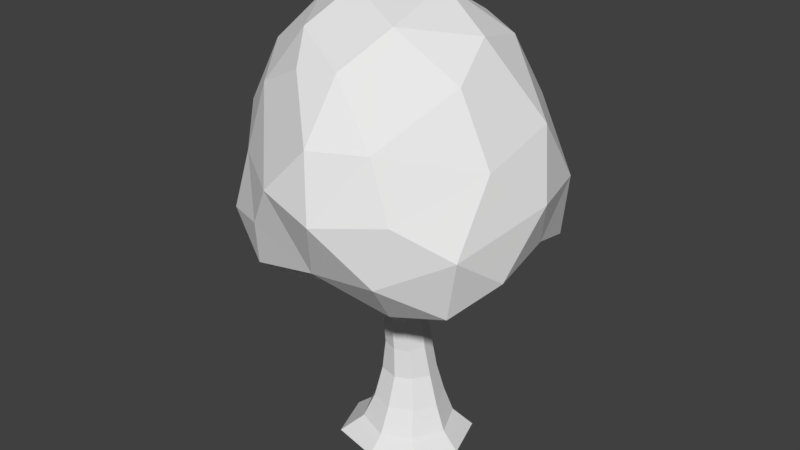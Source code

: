 # Source: Tree9.blend  (saved by Blender 2.78.0; exported with 4.5.12 LTS)
import bpy
from mathutils import Matrix  # noqa: F401  (used for matrix-valued properties, if any)

bpy.ops.wm.read_factory_settings(use_empty=True)
scene = bpy.context.scene
scene.name = 'Scene'

# ---- collections
col_collection_1 = bpy.data.collections.new('Collection 1'); scene.collection.children.link(col_collection_1)

# ---- world
world_world = bpy.data.worlds.new('World'); scene.world = world_world
world_world.color = (0.05088, 0.05088, 0.05088)
world_world.use_sun_shadow = False
world_world.sun_shadow_jitter_overblur = 0.0
world_world.cycles.sampling_method = 'MANUAL'

# ---- meshes
me_plane_plane_001 = bpy.data.meshes.new('Plane_Plane.001')
me_plane_plane_001.from_pydata([(-0.03917, 0.05984, -0.002879), (0.001383, 0.05984, 1.35), (-1.151, 0.05984, 1.093), (-1.549, 0.05984, -0.0002183), (1.472, 0.05984, -0.01887), (1.098, 0.05984, 1.087), (-0.006551, 0.05984, -1.365), (1.115, 0.05984, -1.115), (-1.179, 0.05984, -1.121), (-1.145, 0.3984, -0.03036), (-0.7485, 0.4726, 0.7101), (-0.5544, 1.054, 0.525), (-0.8232, 1.035, -0.06704), (-0.005973, 0.4118, 0.9531), (0.723, 0.471, 0.6843), (0.5342, 1.055, 0.4399), (-0.02398, 1.012, 0.6586), (1.062, 0.4403, -0.05479), (0.7627, 0.5142, -0.7894), (0.5938, 1.113, -0.6495), (0.8145, 1.001, -0.09385), (0.01537, 0.4301, -1.074), (-0.8397, 0.5191, -0.8383), (-0.6179, 1.146, -0.723), (0.04424, 1.111, -0.8879), (-0.6106, 1.716, -0.1287), (-0.4779, 1.757, 0.3294), (-0.4507, 2.45, 0.2441), (-0.543, 2.463, -0.1192), (-0.02392, 1.741, 0.4314), (0.3634, 1.753, 0.2612), (0.282, 2.47, 0.2561), (-0.08587, 2.455, 0.3773), (0.5811, 1.744, -0.1224), (0.4635, 1.8, -0.5161), (0.3686, 2.487, -0.4443), (0.4401, 2.513, -0.08125), (0.053, 1.768, -0.7698), (-0.4531, 1.789, -0.6228), (-0.3732, 2.468, -0.5488), (0.0207, 2.492, -0.6474), (0.01241, 3.175, -0.4843), (-0.3867, 3.17, -0.4716), (-0.4842, 3.783, -0.5019), (-0.005309, 3.955, -0.479), (-0.5495, 3.209, -0.08968), (-0.6686, 3.909, -0.105), (-0.5162, 3.199, 0.2437), (-0.1584, 3.225, 0.3701), (-0.167, 3.934, 0.4833), (-0.6034, 3.746, 0.2974), (0.2104, 3.184, 0.2803), (0.3831, 3.213, -0.01977), (0.3254, 3.921, 0.06345), (0.1853, 3.798, 0.4315), (-0.4236, 4.353, 0.6482), (-0.7823, 4.207, 0.5655), (0.5357, 4.407, 0.3379), (0.4613, 4.3, 0.6705), (-0.08814, 4.342, -0.02095), (0.2654, 4.649, -0.2394), (0.3327, 4.424, -0.6049), (-0.8184, 4.409, -0.4317), (-0.7017, 4.276, -0.7267), (0.3216, 3.183, -0.3229), (0.3567, 3.808, -0.3268), (-1.163, 4.85, -0.8365), (-1.083, 4.792, -1.096), (0.2204, 4.433, 0.7136), (0.2651, 4.673, 0.3082), (1.181, 4.843, 0.7852), (1.142, 4.778, 1.061), (0.6118, 4.283, -0.5222), (0.5627, 4.367, -0.1996), (-0.3854, 4.576, 0.2922), (-0.8467, 4.34, 0.266), (-1.153, 4.754, 0.9003), (-0.8313, 4.882, 0.8674), (-0.3625, 4.442, -0.7309), (-0.4174, 4.63, -0.4233), (0.9839, 4.769, -0.9157), (1.009, 4.789, -0.6721), (0.9329, 4.991, 0.7899), (-0.8742, 5.004, -0.8703), (-0.85, 4.948, -1.134), (-1.043, 4.687, 1.132), (-0.7766, 4.764, 1.143), (0.9319, 4.836, 1.118), (0.7416, 4.878, -0.9733), (0.7453, 4.984, -0.673), (1.363, 5.147, -2.721), (1.647, 4.697, -1.249), (0.04905, 4.766, -2.235), (0.2642, 4.879, 1.431), (1.519, 4.562, 1.281), (1.478, 4.877, 2.365), (1.962, 7.22, 2.939), (0.5951, 7.079, 3.691), (1.674, 5.86, 3.081), (0.4069, 9.927, -2.094), (0.6089, 10.85, -0.3568), (1.64, 9.823, -1.356), (1.39, 8.446, 2.784), (0.2972, 8.464, 3.378), (-0.5858, 5.82, -3.23), (-0.4165, 8.579, -3.058), (-0.5477, 7.232, -3.594), (-1.563, 7.14, -2.981), (-0.6272, 9.912, -2.291), (-0.8977, 10.71, -1.001), (-0.9812, 4.698, 0.2037), (0.0517, 5.093, 0.09539), (0.08783, 5.68, 3.101), (-1.497, 5.345, 3.019), (-1.038, 4.659, 2.049), (-1.789, 9.16, -2.117), (-2.335, 4.953, 0.07055), (-1.816, 4.426, -0.6791), (-0.674, 7.421, 3.539), (-1.89, 8.989, 2.23), (-2.205, 7.5, 2.497), (-2.356, 9.864, -0.9418), (-2.03, 10.34, 0.3795), (-2.197, 5.792, -2.816), (-2.177, 4.963, 2.422), (-2.908, 6.719, -1.954), (-3.734, 6.746, -0.6136), (-3.272, 8.112, -1.399), (-3.138, 5.665, -0.7509), (-2.515, 6.175, 2.66), (-1.368, 4.276, -1.577), (-2.603, 4.961, -1.704), (-3.233, 6.606, 1.538), (-3.315, 7.995, 1.252), (-2.502, 9.532, 1.204), (-3.534, 8.488, -0.05513), (-3.84, 7.065, 0.5312), (-3.238, 5.826, 0.591), (-2.814, 5.257, 1.615), (-1.277, 6.434, 3.287), (-1.497, 4.823, -2.65), (-1.962, 4.582, 1.181), (-0.8754, 4.385, -0.7106), (-0.6688, 10.88, 0.8264), (0.07107, 4.66, -0.9756), (0.7572, 10.42, 1.365), (0.6219, 7.445, -3.59), (1.151, 4.849, 0.06998), (0.4108, 6.326, -3.556), (2.945, 6.947, -1.732), (1.5, 8.146, -2.736), (2.936, 8.423, -0.6888), (2.06, 6.226, -2.965), (2.676, 5.42, -1.933), (3.477, 7.076, -0.003142), (2.959, 8.014, 1.204), (3.001, 6.542, 2.227), (2.283, 4.767, 0.8153), (3.268, 5.72, 1.074), (2.674, 5.131, 2.069), (3.072, 5.933, -0.5179), (2.377, 5.12, -0.04613), (1.869, 10.13, 0.001698), (2.123, 9.46, 1.063), (0.2996, 9.715, 2.449), (-1.084, 10.2, 1.851), (-0.6534, 9.602, 2.537), (1.447, 5.296, 1.072), (1.673, 5.21, 1.037), (-1.188, 5.357, -1.339), (-1.22, 5.371, -1.136), (-1.008, 5.185, 1.571), (-1.238, 5.117, 1.562), (1.444, 5.167, 1.352), (1.642, 5.139, 1.288), (1.026, 5.345, -0.9276), (1.249, 5.217, -0.9176), (1.201, 5.217, -1.119), (0.9932, 5.299, -1.169), (-1.374, 5.208, -1.287), (-1.436, 5.227, -1.082), (-1.084, 5.252, 1.355), (-1.327, 5.15, 1.373)], [], [(0, 1, 2, 3), (0, 4, 5, 1), (0, 6, 7, 4), (0, 3, 8, 6), (9, 10, 11, 12), (13, 14, 15, 16), (17, 18, 19, 20), (21, 22, 23, 24), (7, 6, 21, 18), (5, 4, 17, 14), (2, 1, 13, 10), (8, 3, 9, 22), (6, 8, 22, 21), (4, 7, 18, 17), (1, 5, 14, 13), (3, 2, 10, 9), (25, 26, 27, 28), (29, 30, 31, 32), (33, 34, 35, 36), (37, 38, 39, 40), (18, 21, 24, 19), (14, 17, 20, 15), (10, 13, 16, 11), (22, 9, 12, 23), (41, 42, 43, 44), (42, 45, 46, 43), (47, 48, 49, 50), (51, 52, 53, 54), (34, 37, 40, 35), (30, 33, 36, 31), (26, 29, 32, 27), (38, 25, 28, 39), (50, 49, 55, 56), (54, 53, 57, 58), (44, 59, 60, 61), (43, 46, 62, 63), (52, 64, 65, 53), (48, 51, 54, 49), (45, 47, 50, 46), (64, 41, 44, 65), (35, 40, 41, 64), (28, 27, 47, 45), (32, 31, 51, 48), (36, 35, 64, 52), (31, 36, 52, 51), (27, 32, 48, 47), (39, 28, 45, 42), (40, 39, 42, 41), (23, 12, 25, 38), (11, 16, 29, 26), (15, 20, 33, 30), (19, 24, 37, 34), (24, 23, 38, 37), (20, 19, 34, 33), (16, 15, 30, 29), (12, 11, 26, 25), (63, 62, 66, 67), (59, 49, 68, 69), (49, 54, 58, 68), (53, 59, 69, 57), (58, 57, 70, 71), (53, 65, 72, 73), (59, 53, 73, 60), (65, 44, 61, 72), (74, 75, 76, 77), (59, 44, 78, 79), (44, 43, 63, 78), (46, 59, 79, 62), (73, 72, 80, 81), (49, 59, 74, 55), (46, 50, 56, 75), (59, 46, 75, 74), (72, 61, 88, 80), (75, 56, 85, 76), (78, 63, 67, 84), (56, 55, 86, 85), (69, 68, 87, 82), (60, 73, 81, 89), (57, 69, 82, 70), (79, 78, 84, 83), (61, 60, 89, 88), (55, 74, 77, 86), (68, 58, 71, 87), (62, 79, 83, 66), (90, 91, 92), (93, 94, 95), (96, 97, 98), (99, 100, 101), (102, 103, 97), (92, 104, 90), (105, 106, 107), (99, 108, 109), (110, 111, 93), (112, 113, 114), (105, 115, 108), (110, 116, 117), (118, 119, 120), (109, 121, 122), (107, 104, 123), (124, 114, 113), (125, 126, 127), (128, 126, 125), (113, 129, 124), (130, 117, 131), (132, 120, 133), (133, 134, 135), (135, 136, 133), (126, 137, 136), (132, 133, 136), (124, 129, 138), (132, 138, 129), (129, 139, 120), (116, 131, 117), (115, 127, 121), (140, 131, 123), (107, 123, 125), (115, 125, 127), (115, 107, 125), (124, 141, 114), (123, 104, 140), (115, 121, 109), (107, 106, 104), (109, 108, 115), (130, 142, 117), (143, 109, 122), (92, 140, 104), (144, 130, 92), (144, 142, 130), (145, 100, 143), (114, 93, 112), (105, 146, 106), (111, 147, 93), (92, 91, 144), (148, 90, 104), (149, 150, 151), (152, 150, 149), (153, 90, 152), (154, 151, 155), (155, 96, 156), (157, 158, 159), (160, 154, 158), (154, 156, 158), (161, 158, 157), (157, 159, 94), (152, 149, 153), (91, 153, 160), (162, 145, 163), (153, 91, 90), (146, 150, 152), (147, 161, 157), (91, 161, 147), (102, 163, 145), (145, 162, 100), (157, 94, 147), (162, 101, 100), (151, 101, 162), (163, 151, 162), (155, 151, 163), (112, 95, 98), (164, 103, 102), (112, 98, 97), (147, 144, 91), (148, 106, 146), (118, 112, 97), (139, 112, 118), (112, 139, 113), (114, 141, 110), (140, 130, 131), (116, 128, 131), (137, 128, 116), (138, 137, 116), (135, 122, 121), (124, 138, 141), (141, 138, 116), (120, 132, 129), (119, 134, 133), (136, 137, 132), (137, 126, 128), (126, 136, 135), (135, 127, 126), (138, 132, 137), (120, 119, 133), (165, 122, 134), (113, 139, 129), (119, 165, 134), (121, 127, 135), (125, 123, 131), (125, 131, 128), (122, 135, 134), (119, 166, 165), (116, 110, 141), (165, 143, 122), (139, 118, 120), (140, 92, 130), (119, 118, 103, 166), (114, 110, 93), (110, 117, 142), (104, 106, 148), (143, 100, 109), (108, 99, 105), (110, 142, 144), (111, 110, 144), (97, 103, 118), (165, 145, 143), (144, 147, 111), (93, 147, 94), (103, 164, 166), (165, 164, 145), (109, 100, 99), (93, 95, 112), (105, 99, 150), (150, 101, 151), (149, 151, 154), (160, 153, 149), (160, 149, 154), (98, 156, 96), (91, 160, 161), (96, 155, 102), (98, 159, 156), (155, 163, 102), (158, 161, 160), (154, 155, 156), (158, 156, 159), (94, 159, 95), (95, 159, 98), (146, 152, 148), (148, 152, 90), (101, 150, 99), (102, 145, 164), (96, 102, 97), (146, 105, 150), (115, 105, 107), (166, 164, 165), (70, 82, 167, 168), (83, 84, 169, 170), (85, 86, 171, 172), (82, 87, 173, 167), (167, 173, 174, 168), (175, 176, 177, 178), (170, 169, 179, 180), (181, 182, 172, 171), (66, 83, 170, 180), (87, 71, 174, 173), (67, 66, 180, 179), (71, 70, 168, 174), (84, 67, 179, 169), (89, 81, 176, 175), (86, 77, 181, 171), (88, 89, 175, 178), (77, 76, 182, 181), (81, 80, 177, 176), (76, 85, 172, 182), (80, 88, 178, 177)])
me_plane_plane_001.polygons.foreach_set('use_smooth', [True] * 253)
_k = set([(1, 2), (1, 5), (1, 13), (2, 3), (2, 10), (3, 8), (3, 9), (4, 5), (4, 7), (4, 17), (5, 14), (6, 7), (6, 8), (6, 21), (7, 18), (8, 22), (9, 10), (9, 12), (9, 22), (10, 11), (10, 13), (11, 12), (11, 16), (11, 26), (12, 23), (12, 25), (13, 14), (13, 16), (14, 15), (14, 17), (15, 16), (15, 20), (15, 30), (16, 29), (17, 18), (17, 20), (18, 19), (18, 21), (19, 20), (19, 24), (19, 34), (20, 33), (21, 22), (21, 24), (22, 23), (23, 24), (23, 38), (24, 37), (25, 26), (25, 28), (25, 38), (26, 27), (26, 29), (27, 28), (27, 32), (27, 47), (28, 39), (28, 45), (29, 30), (29, 32), (30, 31), (30, 33), (31, 32), (31, 36), (31, 51), (32, 48), (33, 34), (33, 36), (34, 35), (34, 37), (35, 36), (35, 40), (35, 64), (36, 52), (37, 38), (37, 40), (38, 39), (39, 40), (39, 42), (40, 41), (41, 42), (41, 44), (41, 64), (42, 43), (42, 45), (43, 44), (43, 46), (43, 63), (44, 59), (44, 61), (44, 65), (44, 78), (45, 46), (45, 47), (46, 50), (46, 59), (46, 62), (46, 75), (47, 48), (47, 50), (48, 49), (48, 51), (49, 50), (49, 54), (49, 55), (49, 59), (49, 68), (50, 56), (51, 52), (51, 54), (52, 53), (52, 64), (53, 54), (53, 57), (53, 59), (53, 65), (53, 73), (54, 58), (55, 56), (55, 74), (55, 86), (56, 75), (56, 85), (57, 58), (57, 69), (57, 70), (58, 68), (58, 71), (59, 60), (59, 69), (59, 74), (59, 79), (60, 61), (60, 73), (60, 89), (61, 72), (61, 88), (62, 63), (62, 66), (62, 79), (63, 67), (63, 78), (64, 65), (65, 72), (66, 67), (66, 83), (66, 180), (67, 84), (67, 179), (68, 69), (68, 87), (69, 82), (70, 71), (70, 82), (70, 168), (71, 87), (71, 174), (72, 73), (72, 80), (73, 81), (74, 75), (74, 77), (75, 76), (76, 77), (76, 85), (76, 182), (77, 86), (77, 181), (78, 79), (78, 84), (79, 83), (80, 81), (80, 88), (80, 177), (81, 89), (81, 176), (82, 87), (82, 167), (83, 84), (83, 170), (84, 169), (85, 86), (85, 172), (86, 171), (87, 173), (88, 89), (88, 178), (89, 175), (90, 91), (90, 92), (90, 104), (90, 148), (90, 152), (90, 153), (91, 92), (91, 144), (91, 147), (91, 153), (91, 160), (91, 161), (92, 104), (92, 130), (92, 140), (92, 144), (93, 94), (93, 95), (93, 110), (93, 111), (93, 112), (93, 114), (93, 147), (94, 95), (94, 147), (94, 157), (94, 159), (95, 98), (95, 112), (95, 159), (96, 97), (96, 98), (96, 102), (96, 155), (96, 156), (97, 98), (97, 102), (97, 103), (97, 112), (97, 118), (98, 112), (98, 156), (98, 159), (99, 100), (99, 101), (99, 105), (99, 108), (99, 109), (99, 150), (100, 101), (100, 109), (100, 143), (100, 145), (100, 162), (101, 150), (101, 151), (101, 162), (102, 103), (102, 145), (102, 155), (102, 163), (102, 164), (103, 118), (103, 164), (103, 166), (104, 106), (104, 107), (104, 123), (104, 140), (104, 148), (105, 106), (105, 107), (105, 108), (105, 115), (105, 146), (105, 150), (106, 107), (106, 146), (106, 148), (107, 115), (107, 123), (107, 125), (108, 109), (108, 115), (109, 115), (109, 121), (109, 122), (109, 143), (110, 111), (110, 114), (110, 116), (110, 117), (110, 141), (110, 142), (110, 144), (111, 144), (111, 147), (112, 113), (112, 114), (112, 118), (112, 139), (113, 114), (113, 124), (113, 129), (113, 139), (114, 124), (114, 141), (115, 121), (115, 125), (115, 127), (116, 117), (116, 128), (116, 131), (116, 137), (116, 138), (116, 141), (117, 130), (117, 131), (117, 142), (118, 119), (118, 120), (118, 139), (119, 120), (119, 133), (119, 134), (119, 165), (119, 166), (120, 129), (120, 132), (120, 133), (120, 139), (121, 122), (121, 127), (121, 135), (122, 134), (122, 135), (122, 143), (122, 165), (123, 125), (123, 131), (123, 140), (124, 129), (124, 138), (124, 141), (125, 126), (125, 127), (125, 128), (125, 131), (126, 127), (126, 128), (126, 135), (126, 136), (126, 137), (127, 135), (128, 131), (128, 137), (129, 132), (129, 138), (129, 139), (130, 131), (130, 140), (130, 142), (130, 144), (131, 140), (132, 133), (132, 136), (132, 137), (132, 138), (133, 134), (133, 135), (133, 136), (134, 135), (134, 165), (135, 136), (136, 137), (137, 138), (138, 141), (142, 144), (143, 145), (143, 165), (144, 147), (145, 162), (145, 163), (145, 164), (145, 165), (146, 148), (146, 150), (146, 152), (147, 157), (147, 161), (148, 152), (149, 150), (149, 151), (149, 152), (149, 153), (149, 154), (149, 160), (150, 152), (151, 154), (151, 155), (151, 162), (151, 163), (152, 153), (153, 160), (154, 155), (154, 156), (154, 158), (154, 160), (155, 156), (155, 163), (156, 158), (156, 159), (157, 158), (157, 159), (157, 161), (158, 159), (158, 160), (158, 161), (160, 161), (162, 163), (164, 165), (164, 166), (165, 166), (167, 168), (167, 173), (168, 174), (169, 170), (169, 179), (170, 180), (171, 172), (171, 181), (172, 182), (173, 174), (175, 176), (175, 178), (176, 177), (177, 178), (179, 180), (181, 182)])
me_plane_plane_001.attributes.new('sharp_edge', 'BOOLEAN', 'EDGE').data.foreach_set('value', [ (min(e.vertices), max(e.vertices)) in _k for e in me_plane_plane_001.edges])
_ca = me_plane_plane_001.color_attributes.new('Col', 'BYTE_COLOR', 'CORNER')
_ca.data.foreach_set('color', [0.1119, 0.04667, 0.01764, 1.0, 0.1119, 0.04667, 0.01764, 1.0, 0.1119, 0.04667, 0.01764, 1.0, 0.1119, 0.04667, 0.01764, 1.0, 0.1119, 0.04667, 0.01764, 1.0, 0.1119, 0.04667, 0.01764, 1.0, 0.1119, 0.04667, 0.01764, 1.0, 0.1119, 0.04667, 0.01764, 1.0, 0.1119, 0.04667, 0.01764, 1.0, 0.1119, 0.04667, 0.01764, 1.0, 0.1119, 0.04667, 0.01764, 1.0, 0.1119, 0.04667, 0.01764, 1.0, 0.1119, 0.04667, 0.01764, 1.0, 0.1119, 0.04667, 0.01764, 1.0, 0.1119, 0.04667, 0.01764, 1.0, 0.1119, 0.04667, 0.01764, 1.0, 0.1119, 0.04667, 0.01764, 1.0, 0.1119, 0.04667, 0.01764, 1.0, 0.1119, 0.04667, 0.01764, 1.0, 0.1119, 0.04667, 0.01764, 1.0, 0.1119, 0.04667, 0.01764, 1.0, 0.1119, 0.04667, 0.01764, 1.0, 0.1119, 0.04667, 0.01764, 1.0, 0.1119, 0.04667, 0.01764, 1.0, 0.1119, 0.04667, 0.01764, 1.0, 0.1119, 0.04667, 0.01764, 1.0, 0.1119, 0.04667, 0.01764, 1.0, 0.1119, 0.04667, 0.01764, 1.0, 0.1119, 0.04667, 0.01764, 1.0, 0.1119, 0.04667, 0.01764, 1.0, 0.1119, 0.04667, 0.01764, 1.0, 0.1119, 0.04667, 0.01764, 1.0, 0.1119, 0.04667, 0.01764, 1.0, 0.1119, 0.04667, 0.01764, 1.0, 0.1119, 0.04667, 0.01764, 1.0, 0.1119, 0.04667, 0.01764, 1.0, 0.1119, 0.04667, 0.01764, 1.0, 0.1119, 0.04667, 0.01764, 1.0, 0.1119, 0.04667, 0.01764, 1.0, 0.1119, 0.04667, 0.01764, 1.0, 0.1119, 0.04667, 0.01764, 1.0, 0.1119, 0.04667, 0.01764, 1.0, 0.1119, 0.04667, 0.01764, 1.0, 0.1119, 0.04667, 0.01764, 1.0, 0.1119, 0.04667, 0.01764, 1.0, 0.1119, 0.04667, 0.01764, 1.0, 0.1119, 0.04667, 0.01764, 1.0, 0.1119, 0.04667, 0.01764, 1.0, 0.1119, 0.04667, 0.01764, 1.0, 0.1119, 0.04667, 0.01764, 1.0, 0.1119, 0.04667, 0.01764, 1.0, 0.1119, 0.04667, 0.01764, 1.0, 0.1119, 0.04667, 0.01764, 1.0, 0.1119, 0.04667, 0.01764, 1.0, 0.1119, 0.04667, 0.01764, 1.0, 0.1119, 0.04667, 0.01764, 1.0, 0.1119, 0.04667, 0.01764, 1.0, 0.1119, 0.04667, 0.01764, 1.0, 0.1119, 0.04667, 0.01764, 1.0, 0.1119, 0.04667, 0.01764, 1.0, 0.1119, 0.04667, 0.01764, 1.0, 0.1119, 0.04667, 0.01764, 1.0, 0.1119, 0.04667, 0.01764, 1.0, 0.1119, 0.04667, 0.01764, 1.0, 0.1119, 0.04667, 0.01764, 1.0, 0.1119, 0.04667, 0.01764, 1.0, 0.1119, 0.04667, 0.01764, 1.0, 0.1119, 0.04667, 0.01764, 1.0, 0.1119, 0.04667, 0.01764, 1.0, 0.1119, 0.04667, 0.01764, 1.0, 0.1119, 0.04667, 0.01764, 1.0, 0.1119, 0.04667, 0.01764, 1.0, 0.1119, 0.04667, 0.01764, 1.0, 0.1119, 0.04667, 0.01764, 1.0, 0.1119, 0.04667, 0.01764, 1.0, 0.1119, 0.04667, 0.01764, 1.0, 0.1119, 0.04667, 0.01764, 1.0, 0.1119, 0.04667, 0.01764, 1.0, 0.1119, 0.04667, 0.01764, 1.0, 0.1119, 0.04667, 0.01764, 1.0, 0.1119, 0.04667, 0.01764, 1.0, 0.1119, 0.04667, 0.01764, 1.0, 0.1119, 0.04667, 0.01764, 1.0, 0.1119, 0.04667, 0.01764, 1.0, 0.1119, 0.04667, 0.01764, 1.0, 0.1119, 0.04667, 0.01764, 1.0, 0.1119, 0.04667, 0.01764, 1.0, 0.1119, 0.04667, 0.01764, 1.0, 0.1119, 0.04667, 0.01764, 1.0, 0.1119, 0.04667, 0.01764, 1.0, 0.1119, 0.04667, 0.01764, 1.0, 0.1119, 0.04667, 0.01764, 1.0, 0.1119, 0.04667, 0.01764, 1.0, 0.1119, 0.04667, 0.01764, 1.0, 0.1119, 0.04667, 0.01764, 1.0, 0.1119, 0.04667, 0.01764, 1.0, 0.1119, 0.04667, 0.01764, 1.0, 0.1119, 0.04667, 0.01764, 1.0, 0.1119, 0.04667, 0.01764, 1.0, 0.1119, 0.04667, 0.01764, 1.0, 0.1119, 0.04667, 0.01764, 1.0, 0.1119, 0.04667, 0.01764, 1.0, 0.1119, 0.04667, 0.01764, 1.0, 0.1119, 0.04667, 0.01764, 1.0, 0.1119, 0.04667, 0.01764, 1.0, 0.1119, 0.04667, 0.01764, 1.0, 0.1119, 0.04667, 0.01764, 1.0, 0.1119, 0.04667, 0.01764, 1.0, 0.1119, 0.04667, 0.01764, 1.0, 0.1119, 0.04667, 0.01764, 1.0, 0.1119, 0.04667, 0.01764, 1.0, 0.1119, 0.04667, 0.01764, 1.0, 0.1119, 0.04667, 0.01764, 1.0, 0.1119, 0.04667, 0.01764, 1.0, 0.1119, 0.04667, 0.01764, 1.0, 0.1119, 0.04667, 0.01764, 1.0, 0.1119, 0.04667, 0.01764, 1.0, 0.1119, 0.04667, 0.01764, 1.0, 0.1119, 0.04667, 0.01764, 1.0, 0.1119, 0.04667, 0.01764, 1.0, 0.1119, 0.04667, 0.01764, 1.0, 0.1119, 0.04667, 0.01764, 1.0, 0.1119, 0.04667, 0.01764, 1.0, 0.1119, 0.04667, 0.01764, 1.0, 0.1119, 0.04667, 0.01764, 1.0, 0.1119, 0.04667, 0.01764, 1.0, 0.1119, 0.04667, 0.01764, 1.0, 0.1119, 0.04667, 0.01764, 1.0, 0.1119, 0.04667, 0.01764, 1.0, 0.1119, 0.04667, 0.01764, 1.0, 0.1119, 0.04667, 0.01764, 1.0, 0.1119, 0.04667, 0.01764, 1.0, 0.1119, 0.04667, 0.01764, 1.0, 0.1119, 0.04667, 0.01764, 1.0, 0.1119, 0.04667, 0.01764, 1.0, 0.1119, 0.04667, 0.01764, 1.0, 0.1119, 0.04667, 0.01764, 1.0, 0.1119, 0.04667, 0.01764, 1.0, 0.1119, 0.04667, 0.01764, 1.0, 0.1119, 0.04667, 0.01764, 1.0, 0.1119, 0.04667, 0.01764, 1.0, 0.1119, 0.04667, 0.01764, 1.0, 0.1119, 0.04667, 0.01764, 1.0, 0.1119, 0.04667, 0.01764, 1.0, 0.1119, 0.04667, 0.01764, 1.0, 0.1119, 0.04667, 0.01764, 1.0, 0.1119, 0.04667, 0.01764, 1.0, 0.1119, 0.04667, 0.01764, 1.0, 0.1119, 0.04667, 0.01764, 1.0, 0.1119, 0.04667, 0.01764, 1.0, 0.1119, 0.04667, 0.01764, 1.0, 0.1119, 0.04667, 0.01764, 1.0, 0.1119, 0.04667, 0.01764, 1.0, 0.1119, 0.04667, 0.01764, 1.0, 0.1119, 0.04667, 0.01764, 1.0, 0.1119, 0.04667, 0.01764, 1.0, 0.1119, 0.04667, 0.01764, 1.0, 0.1119, 0.04667, 0.01764, 1.0, 0.1119, 0.04667, 0.01764, 1.0, 0.1119, 0.04667, 0.01764, 1.0, 0.1119, 0.04667, 0.01764, 1.0, 0.1119, 0.04667, 0.01764, 1.0, 0.1119, 0.04667, 0.01764, 1.0, 0.1119, 0.04667, 0.01764, 1.0, 0.1119, 0.04667, 0.01764, 1.0, 0.1119, 0.04667, 0.01764, 1.0, 0.1119, 0.04667, 0.01764, 1.0, 0.1119, 0.04667, 0.01764, 1.0, 0.1119, 0.04667, 0.01764, 1.0, 0.1119, 0.04667, 0.01764, 1.0, 0.1119, 0.04667, 0.01764, 1.0, 0.1119, 0.04667, 0.01764, 1.0, 0.1119, 0.04667, 0.01764, 1.0, 0.1119, 0.04667, 0.01764, 1.0, 0.1119, 0.04667, 0.01764, 1.0, 0.1119, 0.04667, 0.01764, 1.0, 0.1119, 0.04667, 0.01764, 1.0, 0.1119, 0.04667, 0.01764, 1.0, 0.1119, 0.04667, 0.01764, 1.0, 0.1119, 0.04667, 0.01764, 1.0, 0.1119, 0.04667, 0.01764, 1.0, 0.1119, 0.04667, 0.01764, 1.0, 0.1119, 0.04667, 0.01764, 1.0, 0.1119, 0.04667, 0.01764, 1.0, 0.1119, 0.04667, 0.01764, 1.0, 0.1119, 0.04667, 0.01764, 1.0, 0.1119, 0.04667, 0.01764, 1.0, 0.1119, 0.04667, 0.01764, 1.0, 0.1119, 0.04667, 0.01764, 1.0, 0.1119, 0.04667, 0.01764, 1.0, 0.1119, 0.04667, 0.01764, 1.0, 0.1119, 0.04667, 0.01764, 1.0, 0.1119, 0.04667, 0.01764, 1.0, 0.1119, 0.04667, 0.01764, 1.0, 0.1119, 0.04667, 0.01764, 1.0, 0.1119, 0.04667, 0.01764, 1.0, 0.1119, 0.04667, 0.01764, 1.0, 0.1119, 0.04667, 0.01764, 1.0, 0.1119, 0.04667, 0.01764, 1.0, 0.1119, 0.04667, 0.01764, 1.0, 0.1119, 0.04667, 0.01764, 1.0, 0.1119, 0.04667, 0.01764, 1.0, 0.1119, 0.04667, 0.01764, 1.0, 0.1119, 0.04667, 0.01764, 1.0, 0.1119, 0.04667, 0.01764, 1.0, 0.1119, 0.04667, 0.01764, 1.0, 0.1119, 0.04667, 0.01764, 1.0, 0.1119, 0.04667, 0.01764, 1.0, 0.1119, 0.04667, 0.01764, 1.0, 0.1119, 0.04667, 0.01764, 1.0, 0.1119, 0.04667, 0.01764, 1.0, 0.1119, 0.04667, 0.01764, 1.0, 0.1119, 0.04667, 0.01764, 1.0, 0.1119, 0.04667, 0.01764, 1.0, 0.1119, 0.04667, 0.01764, 1.0, 0.1119, 0.04667, 0.01764, 1.0, 0.1119, 0.04667, 0.01764, 1.0, 0.1119, 0.04667, 0.01764, 1.0, 0.1119, 0.04667, 0.01764, 1.0, 0.1119, 0.04667, 0.01764, 1.0, 0.1119, 0.04667, 0.01764, 1.0, 0.1119, 0.04667, 0.01764, 1.0, 0.1119, 0.04667, 0.01764, 1.0, 0.1119, 0.04667, 0.01764, 1.0, 0.1119, 0.04667, 0.01764, 1.0, 0.1119, 0.04667, 0.01764, 1.0, 0.1119, 0.04667, 0.01764, 1.0, 0.1119, 0.04667, 0.01764, 1.0, 0.1119, 0.04667, 0.01764, 1.0, 0.1119, 0.04667, 0.01764, 1.0, 0.1119, 0.04667, 0.01764, 1.0, 0.1119, 0.04667, 0.01764, 1.0, 0.1119, 0.04667, 0.01764, 1.0, 0.1119, 0.04667, 0.01764, 1.0, 0.1119, 0.04667, 0.01764, 1.0, 0.1119, 0.04667, 0.01764, 1.0, 0.1119, 0.04667, 0.01764, 1.0, 0.1119, 0.04667, 0.01764, 1.0, 0.1119, 0.04667, 0.01764, 1.0, 0.1119, 0.04667, 0.01764, 1.0, 0.1119, 0.04667, 0.01764, 1.0, 0.1119, 0.04667, 0.01764, 1.0, 0.1119, 0.04667, 0.01764, 1.0, 0.1119, 0.04667, 0.01764, 1.0, 0.1119, 0.04667, 0.01764, 1.0, 0.1119, 0.04667, 0.01764, 1.0, 0.1119, 0.04667, 0.01764, 1.0, 0.1119, 0.04667, 0.01764, 1.0, 0.1119, 0.04667, 0.01764, 1.0, 0.1119, 0.04667, 0.01764, 1.0, 0.1119, 0.04667, 0.01764, 1.0, 0.1119, 0.04667, 0.01764, 1.0, 0.1119, 0.04667, 0.01764, 1.0, 0.1119, 0.04667, 0.01764, 1.0, 0.1119, 0.04667, 0.01764, 1.0, 0.1119, 0.04667, 0.01764, 1.0, 0.1119, 0.04667, 0.01764, 1.0, 0.1119, 0.04667, 0.01764, 1.0, 0.1119, 0.04667, 0.01764, 1.0, 0.1119, 0.04667, 0.01764, 1.0, 0.1119, 0.04667, 0.01764, 1.0, 0.1119, 0.04667, 0.01764, 1.0, 0.1119, 0.04667, 0.01764, 1.0, 0.1119, 0.04667, 0.01764, 1.0, 0.1119, 0.04667, 0.01764, 1.0, 0.1119, 0.04667, 0.01764, 1.0, 0.1119, 0.04667, 0.01764, 1.0, 0.1119, 0.04667, 0.01764, 1.0, 0.1119, 0.04667, 0.01764, 1.0, 0.1119, 0.04667, 0.01764, 1.0, 0.1119, 0.04667, 0.01764, 1.0, 0.1119, 0.04667, 0.01764, 1.0, 0.1119, 0.04667, 0.01764, 1.0, 0.1119, 0.04667, 0.01764, 1.0, 0.1119, 0.04667, 0.01764, 1.0, 0.1119, 0.04667, 0.01764, 1.0, 0.1119, 0.04667, 0.01764, 1.0, 0.1119, 0.04667, 0.01764, 1.0, 0.1119, 0.04667, 0.01764, 1.0, 0.1119, 0.04667, 0.01764, 1.0, 0.1119, 0.04667, 0.01764, 1.0, 0.1119, 0.04667, 0.01764, 1.0, 0.1119, 0.04667, 0.01764, 1.0, 0.1119, 0.04667, 0.01764, 1.0, 0.1119, 0.04667, 0.01764, 1.0, 0.1119, 0.04667, 0.01764, 1.0, 0.1119, 0.04667, 0.01764, 1.0, 0.1119, 0.04667, 0.01764, 1.0, 0.1119, 0.04667, 0.01764, 1.0, 0.1119, 0.04667, 0.01764, 1.0, 0.1119, 0.04667, 0.01764, 1.0, 0.1119, 0.04667, 0.01764, 1.0, 0.1119, 0.04667, 0.01764, 1.0, 0.1119, 0.04667, 0.01764, 1.0, 0.1119, 0.04667, 0.01764, 1.0, 0.1119, 0.04667, 0.01764, 1.0, 0.1119, 0.04667, 0.01764, 1.0, 0.1119, 0.04667, 0.01764, 1.0, 0.1119, 0.04667, 0.01764, 1.0, 0.1119, 0.04667, 0.01764, 1.0, 0.1119, 0.04667, 0.01764, 1.0, 0.1119, 0.04667, 0.01764, 1.0, 0.1119, 0.04667, 0.01764, 1.0, 0.1119, 0.04667, 0.01764, 1.0, 0.1119, 0.04667, 0.01764, 1.0, 0.1119, 0.04667, 0.01764, 1.0, 0.1119, 0.04667, 0.01764, 1.0, 0.1119, 0.04667, 0.01764, 1.0, 0.1119, 0.04667, 0.01764, 1.0, 0.1119, 0.04667, 0.01764, 1.0, 0.1119, 0.04667, 0.01764, 1.0, 0.1119, 0.04667, 0.01764, 1.0, 0.1119, 0.04667, 0.01764, 1.0, 0.1119, 0.04667, 0.01764, 1.0, 0.1119, 0.04667, 0.01764, 1.0, 0.1119, 0.04667, 0.01764, 1.0, 0.1119, 0.04667, 0.01764, 1.0, 0.1119, 0.04667, 0.01764, 1.0, 0.1119, 0.04667, 0.01764, 1.0, 0.1119, 0.04667, 0.01764, 1.0, 0.1119, 0.04667, 0.01764, 1.0, 0.1119, 0.04667, 0.01764, 1.0, 0.1119, 0.04667, 0.01764, 1.0, 0.1119, 0.04667, 0.01764, 1.0, 0.1119, 0.04667, 0.01764, 1.0, 0.1119, 0.04667, 0.01764, 1.0, 0.1119, 0.04667, 0.01764, 1.0, 0.1119, 0.04667, 0.01764, 1.0, 0.1119, 0.04667, 0.01764, 1.0, 0.1119, 0.04667, 0.01764, 1.0, 0.1119, 0.04667, 0.01764, 1.0, 0.1119, 0.04667, 0.01764, 1.0, 0.1119, 0.04667, 0.01764, 1.0, 0.1119, 0.04667, 0.01764, 1.0, 0.1119, 0.04667, 0.01764, 1.0, 0.1119, 0.04667, 0.01764, 1.0, 0.1413, 0.2423, 0.02416, 1.0, 0.1413, 0.2423, 0.02416, 1.0, 0.1413, 0.2423, 0.02416, 1.0, 0.1413, 0.2423, 0.02416, 1.0, 0.1413, 0.2423, 0.02416, 1.0, 0.1413, 0.2423, 0.02416, 1.0, 0.1413, 0.2423, 0.02416, 1.0, 0.1413, 0.2423, 0.02416, 1.0, 0.1413, 0.2423, 0.02416, 1.0, 0.1413, 0.2423, 0.02416, 1.0, 0.1413, 0.2423, 0.02416, 1.0, 0.1413, 0.2423, 0.02416, 1.0, 0.1413, 0.2423, 0.02416, 1.0, 0.1413, 0.2423, 0.02416, 1.0, 0.1413, 0.2423, 0.02416, 1.0, 0.1413, 0.2423, 0.02416, 1.0, 0.1413, 0.2423, 0.02416, 1.0, 0.1413, 0.2423, 0.02416, 1.0, 0.1413, 0.2423, 0.02416, 1.0, 0.1413, 0.2423, 0.02416, 1.0, 0.1413, 0.2423, 0.02416, 1.0, 0.1413, 0.2423, 0.02416, 1.0, 0.1413, 0.2423, 0.02416, 1.0, 0.1413, 0.2423, 0.02416, 1.0, 0.1413, 0.2423, 0.02416, 1.0, 0.1413, 0.2423, 0.02416, 1.0, 0.1413, 0.2423, 0.02416, 1.0, 0.1413, 0.2423, 0.02416, 1.0, 0.1413, 0.2423, 0.02416, 1.0, 0.1413, 0.2423, 0.02416, 1.0, 0.1413, 0.2423, 0.02416, 1.0, 0.1413, 0.2423, 0.02416, 1.0, 0.1413, 0.2423, 0.02416, 1.0, 0.1413, 0.2423, 0.02416, 1.0, 0.1413, 0.2423, 0.02416, 1.0, 0.1413, 0.2423, 0.02416, 1.0, 0.1413, 0.2423, 0.02416, 1.0, 0.1413, 0.2423, 0.02416, 1.0, 0.1413, 0.2423, 0.02416, 1.0, 0.1413, 0.2423, 0.02416, 1.0, 0.1413, 0.2423, 0.02416, 1.0, 0.1413, 0.2423, 0.02416, 1.0, 0.1413, 0.2423, 0.02416, 1.0, 0.1413, 0.2423, 0.02416, 1.0, 0.1413, 0.2423, 0.02416, 1.0, 0.1413, 0.2423, 0.02416, 1.0, 0.1413, 0.2423, 0.02416, 1.0, 0.1413, 0.2423, 0.02416, 1.0, 0.1413, 0.2423, 0.02416, 1.0, 0.1413, 0.2423, 0.02416, 1.0, 0.1413, 0.2423, 0.02416, 1.0, 0.1413, 0.2423, 0.02416, 1.0, 0.1413, 0.2423, 0.02416, 1.0, 0.1413, 0.2423, 0.02416, 1.0, 0.1413, 0.2423, 0.02416, 1.0, 0.1413, 0.2423, 0.02416, 1.0, 0.1413, 0.2423, 0.02416, 1.0, 0.1413, 0.2423, 0.02416, 1.0, 0.1413, 0.2423, 0.02416, 1.0, 0.1413, 0.2423, 0.02416, 1.0, 0.1413, 0.2423, 0.02416, 1.0, 0.1413, 0.2423, 0.02416, 1.0, 0.1413, 0.2423, 0.02416, 1.0, 0.1413, 0.2423, 0.02416, 1.0, 0.1413, 0.2423, 0.02416, 1.0, 0.1413, 0.2423, 0.02416, 1.0, 0.1413, 0.2423, 0.02416, 1.0, 0.1413, 0.2423, 0.02416, 1.0, 0.1413, 0.2423, 0.02416, 1.0, 0.1413, 0.2423, 0.02416, 1.0, 0.1413, 0.2423, 0.02416, 1.0, 0.1413, 0.2423, 0.02416, 1.0, 0.1413, 0.2423, 0.02519, 1.0, 0.1413, 0.2423, 0.02416, 1.0, 0.1413, 0.2423, 0.02416, 1.0, 0.1413, 0.2423, 0.02416, 1.0, 0.1413, 0.2423, 0.02416, 1.0, 0.1413, 0.2423, 0.02416, 1.0, 0.1413, 0.2423, 0.02416, 1.0, 0.1413, 0.2423, 0.02416, 1.0, 0.1413, 0.2423, 0.02416, 1.0, 0.1413, 0.2423, 0.02416, 1.0, 0.1413, 0.2423, 0.02416, 1.0, 0.1413, 0.2423, 0.02416, 1.0, 0.1413, 0.2423, 0.02416, 1.0, 0.1413, 0.2423, 0.02416, 1.0, 0.1413, 0.2423, 0.02416, 1.0, 0.1413, 0.2423, 0.02416, 1.0, 0.1413, 0.2423, 0.02416, 1.0, 0.1413, 0.2423, 0.02416, 1.0, 0.1413, 0.2423, 0.02416, 1.0, 0.1413, 0.2423, 0.02416, 1.0, 0.1413, 0.2423, 0.02416, 1.0, 0.1413, 0.2423, 0.02416, 1.0, 0.1413, 0.2423, 0.02416, 1.0, 0.1413, 0.2423, 0.02416, 1.0, 0.1413, 0.2423, 0.02416, 1.0, 0.1413, 0.2423, 0.02416, 1.0, 0.1413, 0.2423, 0.02416, 1.0, 0.1413, 0.2423, 0.02416, 1.0, 0.1413, 0.2423, 0.02416, 1.0, 0.1413, 0.2423, 0.02416, 1.0, 0.1413, 0.2423, 0.02416, 1.0, 0.1413, 0.2423, 0.02416, 1.0, 0.1413, 0.2423, 0.02416, 1.0, 0.1413, 0.2423, 0.02416, 1.0, 0.1413, 0.2423, 0.02416, 1.0, 0.1413, 0.2423, 0.02416, 1.0, 0.1413, 0.2423, 0.02416, 1.0, 0.1413, 0.2423, 0.02416, 1.0, 0.1413, 0.2423, 0.02416, 1.0, 0.1413, 0.2423, 0.02416, 1.0, 0.1413, 0.2423, 0.02416, 1.0, 0.1413, 0.2423, 0.02416, 1.0, 0.1413, 0.2423, 0.02416, 1.0, 0.1413, 0.2423, 0.02416, 1.0, 0.1413, 0.2423, 0.02416, 1.0, 0.1413, 0.2423, 0.02416, 1.0, 0.1413, 0.2423, 0.02416, 1.0, 0.1413, 0.2423, 0.02416, 1.0, 0.1413, 0.2423, 0.02416, 1.0, 0.1413, 0.2423, 0.02416, 1.0, 0.1413, 0.2423, 0.02416, 1.0, 0.1413, 0.2423, 0.02416, 1.0, 0.1413, 0.2423, 0.02416, 1.0, 0.1413, 0.2423, 0.02416, 1.0, 0.1413, 0.2423, 0.02416, 1.0, 0.1413, 0.2423, 0.02416, 1.0, 0.1413, 0.2423, 0.02416, 1.0, 0.1413, 0.2423, 0.02416, 1.0, 0.1413, 0.2423, 0.02416, 1.0, 0.1413, 0.2423, 0.02416, 1.0, 0.1413, 0.2423, 0.02416, 1.0, 0.1413, 0.2423, 0.02416, 1.0, 0.1413, 0.2423, 0.02416, 1.0, 0.1413, 0.2423, 0.02416, 1.0, 0.1413, 0.2423, 0.02416, 1.0, 0.1413, 0.2423, 0.02416, 1.0, 0.1413, 0.2423, 0.02416, 1.0, 0.1413, 0.2423, 0.02416, 1.0, 0.1413, 0.2423, 0.02416, 1.0, 0.1413, 0.2423, 0.02416, 1.0, 0.1413, 0.2423, 0.02416, 1.0, 0.1413, 0.2423, 0.02416, 1.0, 0.1413, 0.2423, 0.02416, 1.0, 0.1413, 0.2423, 0.02416, 1.0, 0.1413, 0.2423, 0.02416, 1.0, 0.1413, 0.2423, 0.02416, 1.0, 0.1413, 0.2423, 0.02416, 1.0, 0.1413, 0.2423, 0.02416, 1.0, 0.1413, 0.2423, 0.02416, 1.0, 0.1413, 0.2423, 0.02416, 1.0, 0.1413, 0.2423, 0.02416, 1.0, 0.1413, 0.2423, 0.02416, 1.0, 0.1413, 0.2423, 0.02416, 1.0, 0.1413, 0.2423, 0.02416, 1.0, 0.1413, 0.2423, 0.02416, 1.0, 0.1413, 0.2423, 0.02416, 1.0, 0.1413, 0.2423, 0.02416, 1.0, 0.1413, 0.2423, 0.02416, 1.0, 0.1413, 0.2423, 0.02416, 1.0, 0.1413, 0.2423, 0.02416, 1.0, 0.1413, 0.2423, 0.02416, 1.0, 0.1413, 0.2423, 0.02416, 1.0, 0.1413, 0.2423, 0.02416, 1.0, 0.1413, 0.2423, 0.02416, 1.0, 0.1413, 0.2423, 0.02416, 1.0, 0.1413, 0.2423, 0.02416, 1.0, 0.1413, 0.2423, 0.02416, 1.0, 0.1413, 0.2423, 0.02416, 1.0, 0.1413, 0.2423, 0.02416, 1.0, 0.1413, 0.2423, 0.02416, 1.0, 0.1413, 0.2423, 0.02416, 1.0, 0.1413, 0.2423, 0.02416, 1.0, 0.1413, 0.2423, 0.02416, 1.0, 0.1413, 0.2423, 0.02416, 1.0, 0.1413, 0.2423, 0.02416, 1.0, 0.1413, 0.2423, 0.02416, 1.0, 0.1413, 0.2423, 0.02416, 1.0, 0.1413, 0.2423, 0.02416, 1.0, 0.1413, 0.2423, 0.02416, 1.0, 0.1413, 0.2423, 0.02416, 1.0, 0.1413, 0.2423, 0.02416, 1.0, 0.1413, 0.2423, 0.02416, 1.0, 0.1413, 0.2423, 0.02416, 1.0, 0.1413, 0.2423, 0.02416, 1.0, 0.1413, 0.2423, 0.02416, 1.0, 0.1529, 0.2542, 0.02843, 1.0, 0.1413, 0.2423, 0.02416, 1.0, 0.1413, 0.2423, 0.02416, 1.0, 0.1413, 0.2423, 0.02416, 1.0, 0.1413, 0.2423, 0.02416, 1.0, 0.1413, 0.2423, 0.02416, 1.0, 0.1413, 0.2423, 0.02416, 1.0, 0.1413, 0.2423, 0.02416, 1.0, 0.1413, 0.2423, 0.02416, 1.0, 0.1413, 0.2423, 0.02416, 1.0, 0.1413, 0.2423, 0.02416, 1.0, 0.1413, 0.2423, 0.02416, 1.0, 0.1413, 0.2423, 0.02416, 1.0, 0.1413, 0.2423, 0.02416, 1.0, 0.1413, 0.2423, 0.02416, 1.0, 0.1413, 0.2423, 0.02416, 1.0, 0.1441, 0.2423, 0.02519, 1.0, 0.1413, 0.2423, 0.02416, 1.0, 0.1413, 0.2423, 0.02416, 1.0, 0.1413, 0.2423, 0.02416, 1.0, 0.1413, 0.2423, 0.02416, 1.0, 0.1413, 0.2423, 0.02416, 1.0, 0.1413, 0.2423, 0.02416, 1.0, 0.1413, 0.2423, 0.02416, 1.0, 0.1413, 0.2423, 0.02416, 1.0, 0.1413, 0.2423, 0.02416, 1.0, 0.1413, 0.2423, 0.02416, 1.0, 0.1413, 0.2423, 0.02416, 1.0, 0.1413, 0.2423, 0.02416, 1.0, 0.1413, 0.2423, 0.02416, 1.0, 0.1413, 0.2423, 0.02416, 1.0, 0.1413, 0.2423, 0.02416, 1.0, 0.1413, 0.2423, 0.02416, 1.0, 0.1413, 0.2423, 0.02416, 1.0, 0.1413, 0.2423, 0.02416, 1.0, 0.1413, 0.2423, 0.02416, 1.0, 0.1413, 0.2423, 0.02416, 1.0, 0.1413, 0.2423, 0.02416, 1.0, 0.1413, 0.2423, 0.02416, 1.0, 0.1413, 0.2423, 0.02416, 1.0, 0.1413, 0.2423, 0.02416, 1.0, 0.1413, 0.2423, 0.02416, 1.0, 0.1413, 0.2423, 0.02416, 1.0, 0.1413, 0.2423, 0.02416, 1.0, 0.1413, 0.2423, 0.02416, 1.0, 0.1413, 0.2423, 0.02416, 1.0, 0.1413, 0.2423, 0.02416, 1.0, 0.1413, 0.2423, 0.02416, 1.0, 0.1413, 0.2423, 0.02416, 1.0, 0.1413, 0.2423, 0.02416, 1.0, 0.1413, 0.2423, 0.02416, 1.0, 0.1413, 0.2423, 0.02416, 1.0, 0.1413, 0.2423, 0.02416, 1.0, 0.1413, 0.2423, 0.02416, 1.0, 0.1413, 0.2423, 0.02416, 1.0, 0.1413, 0.2423, 0.02416, 1.0, 0.1413, 0.2423, 0.02416, 1.0, 0.1413, 0.2423, 0.02416, 1.0, 0.1413, 0.2423, 0.02416, 1.0, 0.1413, 0.2423, 0.02416, 1.0, 0.1413, 0.2423, 0.02416, 1.0, 0.1413, 0.2423, 0.02416, 1.0, 0.1413, 0.2423, 0.02416, 1.0, 0.1413, 0.2423, 0.02416, 1.0, 0.1413, 0.2423, 0.02416, 1.0, 0.1413, 0.2423, 0.02416, 1.0, 0.1413, 0.2423, 0.02416, 1.0, 0.1413, 0.2423, 0.02416, 1.0, 0.1413, 0.2423, 0.02416, 1.0, 0.1413, 0.2423, 0.02416, 1.0, 0.1413, 0.2423, 0.02416, 1.0, 0.1413, 0.2423, 0.02416, 1.0, 0.1413, 0.2423, 0.02416, 1.0, 0.1413, 0.2423, 0.02416, 1.0, 0.1413, 0.2423, 0.02416, 1.0, 0.1413, 0.2423, 0.02416, 1.0, 0.1413, 0.2423, 0.02416, 1.0, 0.1413, 0.2423, 0.02416, 1.0, 0.1413, 0.2423, 0.02416, 1.0, 0.1413, 0.2423, 0.02416, 1.0, 0.1413, 0.2423, 0.02416, 1.0, 0.1413, 0.2423, 0.02416, 1.0, 0.1413, 0.2423, 0.02416, 1.0, 0.1413, 0.2423, 0.02416, 1.0, 0.1413, 0.2423, 0.02416, 1.0, 0.1413, 0.2423, 0.02416, 1.0, 0.1413, 0.2423, 0.02416, 1.0, 0.1413, 0.2423, 0.02416, 1.0, 0.1413, 0.2423, 0.02416, 1.0, 0.1413, 0.2423, 0.02416, 1.0, 0.1413, 0.2423, 0.02416, 1.0, 0.1413, 0.2423, 0.02416, 1.0, 0.1413, 0.2423, 0.02416, 1.0, 0.1413, 0.2423, 0.02416, 1.0, 0.1413, 0.2423, 0.02416, 1.0, 0.1413, 0.2423, 0.02416, 1.0, 0.1413, 0.2423, 0.02416, 1.0, 0.1413, 0.2423, 0.02416, 1.0, 0.1413, 0.2423, 0.02416, 1.0, 0.1413, 0.2423, 0.02416, 1.0, 0.1413, 0.2423, 0.02416, 1.0, 0.1413, 0.2423, 0.02416, 1.0, 0.1413, 0.2423, 0.02519, 1.0, 0.1413, 0.2423, 0.02416, 1.0, 0.1413, 0.2423, 0.02416, 1.0, 0.1413, 0.2423, 0.02416, 1.0, 0.1413, 0.2423, 0.02416, 1.0, 0.1413, 0.2423, 0.02416, 1.0, 0.1413, 0.2423, 0.02416, 1.0, 0.1413, 0.2423, 0.02416, 1.0, 0.1413, 0.2423, 0.02416, 1.0, 0.1413, 0.2423, 0.02416, 1.0, 0.1413, 0.2423, 0.02416, 1.0, 0.1413, 0.2423, 0.02416, 1.0, 0.1413, 0.2423, 0.02416, 1.0, 0.1413, 0.2423, 0.02416, 1.0, 0.1413, 0.2423, 0.02416, 1.0, 0.1413, 0.2423, 0.02416, 1.0, 0.1413, 0.2423, 0.02416, 1.0, 0.1413, 0.2423, 0.02416, 1.0, 0.1413, 0.2423, 0.02416, 1.0, 0.1413, 0.2423, 0.02416, 1.0, 0.1413, 0.2423, 0.02416, 1.0, 0.1413, 0.2423, 0.02416, 1.0, 0.1413, 0.2423, 0.02416, 1.0, 0.1413, 0.2423, 0.02416, 1.0, 0.1413, 0.2423, 0.02416, 1.0, 0.1413, 0.2423, 0.02416, 1.0, 0.1413, 0.2423, 0.02416, 1.0, 0.1413, 0.2423, 0.02416, 1.0, 0.1413, 0.2423, 0.02416, 1.0, 0.1413, 0.2423, 0.02416, 1.0, 0.1413, 0.2423, 0.02416, 1.0, 0.1413, 0.2423, 0.02416, 1.0, 0.1413, 0.2423, 0.02416, 1.0, 0.1413, 0.2423, 0.02416, 1.0, 0.1413, 0.2423, 0.02416, 1.0, 0.1413, 0.2423, 0.02416, 1.0, 0.1413, 0.2423, 0.02416, 1.0, 0.1413, 0.2423, 0.02416, 1.0, 0.1413, 0.2423, 0.02416, 1.0, 0.1413, 0.2423, 0.02416, 1.0, 0.1413, 0.2423, 0.02416, 1.0, 0.1413, 0.2423, 0.02416, 1.0, 0.1413, 0.2423, 0.02416, 1.0, 0.1413, 0.2423, 0.02416, 1.0, 0.1413, 0.2423, 0.02416, 1.0, 0.1413, 0.2423, 0.02416, 1.0, 0.1413, 0.2423, 0.02416, 1.0, 0.1413, 0.2423, 0.02416, 1.0, 0.1413, 0.2423, 0.02416, 1.0, 0.1413, 0.2423, 0.02416, 1.0, 0.1413, 0.2423, 0.02416, 1.0, 0.1413, 0.2423, 0.02416, 1.0, 0.1413, 0.2423, 0.02416, 1.0, 0.1413, 0.2423, 0.02416, 1.0, 0.1413, 0.2423, 0.02416, 1.0, 0.1413, 0.2423, 0.02416, 1.0, 0.1413, 0.2423, 0.02416, 1.0, 0.1413, 0.2423, 0.02416, 1.0, 0.1413, 0.2423, 0.02416, 1.0, 0.1413, 0.2423, 0.02416, 1.0, 0.1413, 0.2423, 0.02416, 1.0, 0.1413, 0.2423, 0.02416, 1.0, 0.1413, 0.2423, 0.02416, 1.0, 0.1413, 0.2423, 0.02416, 1.0, 0.1413, 0.2423, 0.02416, 1.0, 0.1413, 0.2423, 0.02416, 1.0, 0.1413, 0.2423, 0.02416, 1.0, 0.1413, 0.2423, 0.02416, 1.0, 0.1413, 0.2423, 0.02416, 1.0, 0.1413, 0.2423, 0.02416, 1.0, 0.1413, 0.2423, 0.02416, 1.0, 0.1413, 0.2423, 0.02416, 1.0, 0.1413, 0.2423, 0.02416, 1.0, 0.1413, 0.2423, 0.02416, 1.0, 0.1413, 0.2423, 0.02416, 1.0, 0.1413, 0.2423, 0.02416, 1.0, 0.1413, 0.2423, 0.02416, 1.0, 0.1413, 0.2423, 0.02416, 1.0, 0.1413, 0.2423, 0.02416, 1.0, 0.1413, 0.2423, 0.02416, 1.0, 0.1413, 0.2423, 0.02416, 1.0, 0.1413, 0.2423, 0.02416, 1.0, 0.1413, 0.2423, 0.02416, 1.0, 0.1413, 0.2423, 0.02416, 1.0, 0.1413, 0.2423, 0.02416, 1.0, 0.1413, 0.2423, 0.02416, 1.0, 0.1413, 0.2423, 0.02416, 1.0, 0.1413, 0.2423, 0.02416, 1.0, 0.1413, 0.2423, 0.02416, 1.0, 0.1413, 0.2423, 0.02416, 1.0, 0.1413, 0.2423, 0.02416, 1.0, 0.1413, 0.2423, 0.02416, 1.0, 0.1413, 0.2423, 0.02416, 1.0, 0.1413, 0.2423, 0.02416, 1.0, 0.1413, 0.2423, 0.02416, 1.0, 0.1413, 0.2423, 0.02416, 1.0, 0.1413, 0.2423, 0.02416, 1.0, 0.1413, 0.2423, 0.02416, 1.0, 0.1413, 0.2423, 0.02416, 1.0, 0.1413, 0.2423, 0.02416, 1.0, 0.1413, 0.2423, 0.02416, 1.0, 0.1413, 0.2423, 0.02416, 1.0, 0.1413, 0.2423, 0.02416, 1.0, 0.1413, 0.2423, 0.02416, 1.0, 0.1413, 0.2423, 0.02416, 1.0, 0.1413, 0.2423, 0.02416, 1.0, 0.1413, 0.2423, 0.02416, 1.0, 0.1413, 0.2423, 0.02416, 1.0, 0.1413, 0.2423, 0.02416, 1.0, 0.1413, 0.2423, 0.02416, 1.0, 0.1413, 0.2423, 0.02416, 1.0, 0.1413, 0.2423, 0.02416, 1.0, 0.1413, 0.2423, 0.02416, 1.0, 0.1413, 0.2423, 0.02416, 1.0, 0.1413, 0.2423, 0.02416, 1.0, 0.1413, 0.2423, 0.02416, 1.0, 0.1413, 0.2423, 0.02416, 1.0, 0.1413, 0.2423, 0.02416, 1.0, 0.1413, 0.2423, 0.02416, 1.0, 0.1413, 0.2423, 0.02416, 1.0, 0.1413, 0.2423, 0.02416, 1.0, 0.1413, 0.2423, 0.02416, 1.0, 0.1413, 0.2423, 0.02416, 1.0, 0.1413, 0.2423, 0.02416, 1.0, 0.1413, 0.2423, 0.02416, 1.0, 0.1413, 0.2423, 0.02416, 1.0, 0.1413, 0.2423, 0.02416, 1.0, 0.1413, 0.2423, 0.02416, 1.0, 0.1413, 0.2423, 0.02416, 1.0, 0.1413, 0.2423, 0.02416, 1.0, 0.1413, 0.2423, 0.02416, 1.0, 0.1413, 0.2423, 0.02416, 1.0, 0.1413, 0.2423, 0.02416, 1.0, 0.1413, 0.2423, 0.02416, 1.0, 0.1413, 0.2423, 0.02416, 1.0, 0.1413, 0.2423, 0.02416, 1.0, 0.1413, 0.2423, 0.02416, 1.0, 0.1413, 0.2423, 0.02416, 1.0, 0.1413, 0.2423, 0.02416, 1.0, 0.1413, 0.2423, 0.02416, 1.0, 0.1413, 0.2423, 0.02416, 1.0, 0.1413, 0.2423, 0.02416, 1.0, 0.1413, 0.2423, 0.02416, 1.0, 0.1413, 0.2423, 0.02416, 1.0, 0.1413, 0.2423, 0.02416, 1.0, 0.1441, 0.2423, 0.02519, 1.0, 0.1413, 0.2423, 0.02416, 1.0, 0.1413, 0.2423, 0.02416, 1.0, 0.1413, 0.2423, 0.02416, 1.0, 0.1413, 0.2423, 0.02416, 1.0, 0.1413, 0.2423, 0.02416, 1.0, 0.1413, 0.2423, 0.02416, 1.0, 0.1413, 0.2423, 0.02416, 1.0, 0.1413, 0.2423, 0.02416, 1.0, 0.1413, 0.2423, 0.02416, 1.0, 0.1413, 0.2423, 0.02416, 1.0, 0.1413, 0.2423, 0.02416, 1.0, 0.1413, 0.2423, 0.02416, 1.0, 0.1413, 0.2423, 0.02416, 1.0, 1.0, 1.0, 1.0, 1.0, 1.0, 1.0, 1.0, 1.0, 1.0, 1.0, 1.0, 1.0, 1.0, 1.0, 1.0, 1.0, 1.0, 1.0, 1.0, 1.0, 1.0, 1.0, 1.0, 1.0, 1.0, 1.0, 1.0, 1.0, 1.0, 1.0, 1.0, 1.0, 1.0, 1.0, 1.0, 1.0, 1.0, 1.0, 1.0, 1.0, 1.0, 1.0, 1.0, 1.0, 1.0, 1.0, 1.0, 1.0, 1.0, 1.0, 1.0, 1.0, 1.0, 1.0, 1.0, 1.0, 1.0, 1.0, 1.0, 1.0, 1.0, 1.0, 1.0, 1.0, 1.0, 1.0, 1.0, 1.0, 1.0, 1.0, 1.0, 1.0, 1.0, 1.0, 1.0, 1.0, 1.0, 1.0, 1.0, 1.0, 1.0, 1.0, 1.0, 1.0, 1.0, 1.0, 1.0, 1.0, 1.0, 1.0, 1.0, 1.0, 1.0, 1.0, 1.0, 1.0, 1.0, 1.0, 1.0, 1.0, 1.0, 1.0, 1.0, 1.0, 1.0, 1.0, 1.0, 1.0, 1.0, 1.0, 1.0, 1.0, 1.0, 1.0, 1.0, 1.0, 1.0, 1.0, 1.0, 1.0, 1.0, 1.0, 1.0, 1.0, 1.0, 1.0, 1.0, 1.0, 1.0, 1.0, 1.0, 1.0, 1.0, 1.0, 1.0, 1.0, 1.0, 1.0, 1.0, 1.0, 1.0, 1.0, 1.0, 1.0, 1.0, 1.0, 1.0, 1.0, 1.0, 1.0, 1.0, 1.0, 1.0, 1.0, 1.0, 1.0, 1.0, 1.0, 1.0, 1.0, 1.0, 1.0, 1.0, 1.0, 1.0, 1.0, 1.0, 1.0, 1.0, 1.0, 1.0, 1.0, 1.0, 1.0, 1.0, 1.0, 1.0, 1.0, 1.0, 1.0, 1.0, 1.0, 1.0, 1.0, 1.0, 1.0, 1.0, 1.0, 1.0, 1.0, 1.0, 1.0, 1.0, 1.0, 1.0, 1.0, 1.0, 1.0, 1.0, 1.0, 1.0, 1.0, 1.0, 1.0, 1.0, 1.0, 1.0, 1.0, 1.0, 1.0, 1.0, 1.0, 1.0, 1.0, 1.0, 1.0, 1.0, 1.0, 1.0, 1.0, 1.0, 1.0, 1.0, 1.0, 1.0, 1.0, 1.0, 1.0, 1.0, 1.0, 1.0, 1.0, 1.0, 1.0, 1.0, 1.0, 1.0, 1.0, 1.0, 1.0, 1.0, 1.0, 1.0, 1.0, 1.0, 1.0, 1.0, 1.0, 1.0, 1.0, 1.0, 1.0, 1.0, 1.0, 1.0, 1.0, 1.0, 1.0, 1.0, 1.0, 1.0, 1.0, 1.0, 1.0, 1.0, 1.0, 1.0, 1.0, 1.0, 1.0, 1.0, 1.0, 1.0, 1.0, 1.0, 1.0, 1.0, 1.0, 1.0, 1.0, 1.0, 1.0, 1.0, 1.0, 1.0, 1.0, 1.0, 1.0, 1.0, 1.0, 1.0, 1.0, 1.0, 1.0, 1.0, 1.0, 1.0, 1.0, 1.0, 1.0, 1.0, 1.0, 1.0, 1.0, 1.0, 1.0, 1.0, 1.0, 1.0, 1.0, 1.0, 1.0, 1.0, 1.0, 1.0, 1.0, 1.0, 1.0, 1.0, 1.0])
me_plane_plane_001.use_remesh_preserve_volume = False
me_plane_plane_001.use_remesh_preserve_attributes = False
me_plane_plane_001.use_mirror_vertex_groups = False
me_plane_plane_001.update()
me_plane_plane_001.normals_split_custom_set([tuple(v) for v in zip(*[iter([-2.857e-09, -1.0, -3.196e-10, -2.874e-09, -1.0, -1.718e-09, -2.848e-09, -1.0, -3.493e-09, -2.833e-09, -1.0, -1.727e-09, -2.857e-09, -1.0, -3.196e-10, -2.881e-09, -1.0, 1.18e-09, -2.899e-09, -1.0, 0.0, -2.874e-09, -1.0, -1.718e-09, -2.857e-09, -1.0, -3.196e-10, -2.841e-09, -1.0, 1.179e-09, -2.863e-09, -1.0, 2.329e-09, -2.881e-09, -1.0, 1.18e-09, -2.857e-09, -1.0, -3.196e-10, -2.833e-09, -1.0, -1.727e-09, -2.819e-09, -1.0, 0.0, -2.841e-09, -1.0, 1.179e-09, -0.8237, 0.4189, 0.3822, -0.8237, 0.4189, 0.3822, -0.8237, 0.4189, 0.3822, -0.8237, 0.4189, 0.3822, 0.288, 0.4377, 0.8517, 0.288, 0.4377, 0.8517, 0.288, 0.4377, 0.8517, 0.288, 0.4377, 0.8517, 0.8866, 0.3455, -0.3076, 0.8866, 0.3455, -0.3076, 0.8866, 0.3455, -0.3076, 0.8866, 0.3455, -0.3076, -0.2266, 0.2598, -0.9387, -0.2266, 0.2598, -0.9387, -0.2266, 0.2598, -0.9387, -0.2266, 0.2598, -0.9387, 0.1856, 0.6351, -0.7498, 0.1856, 0.6351, -0.7498, 0.1856, 0.6351, -0.7498, 0.1856, 0.6351, -0.7498, 0.6248, 0.7463, 0.2295, 0.6248, 0.7463, 0.2295, 0.6248, 0.7463, 0.2295, 0.6248, 0.7463, 0.2295, -0.1487, 0.7424, 0.6533, -0.1487, 0.7424, 0.6533, -0.1487, 0.7424, 0.6533, -0.1487, 0.7424, 0.6533, -0.6856, 0.701, -0.1964, -0.6856, 0.701, -0.1964, -0.6856, 0.701, -0.1964, -0.6856, 0.701, -0.1964, -0.1576, 0.607, -0.7789, -0.1576, 0.607, -0.7789, -0.1576, 0.607, -0.7789, -0.1576, 0.607, -0.7789, 0.6822, 0.6984, -0.2164, 0.6822, 0.6984, -0.2164, 0.6822, 0.6984, -0.2164, 0.6822, 0.6984, -0.2164, 0.1621, 0.7512, 0.6398, 0.1621, 0.7512, 0.6398, 0.1621, 0.7512, 0.6398, 0.1621, 0.7512, 0.6398, -0.5985, 0.7678, 0.2287, -0.5985, 0.7678, 0.2287, -0.5985, 0.7678, 0.2287, -0.5985, 0.7678, 0.2287, -0.9623, 0.07712, 0.2609, -0.9623, 0.07712, 0.2609, -0.9623, 0.07712, 0.2609, -0.9623, 0.07712, 0.2609, 0.3566, 0.07427, 0.9313, 0.3566, 0.07427, 0.9313, 0.3566, 0.07427, 0.9313, 0.3566, 0.07427, 0.9313, 0.9571, 0.1733, -0.2323, 0.9571, 0.1733, -0.2323, 0.9571, 0.1733, -0.2323, 0.9571, 0.1733, -0.2323, -0.2611, 0.1424, -0.9548, -0.2611, 0.1424, -0.9548, -0.2611, 0.1424, -0.9548, -0.2611, 0.1424, -0.9548, 0.345, 0.2671, -0.8998, 0.345, 0.2671, -0.8998, 0.345, 0.2671, -0.8998, 0.345, 0.2671, -0.8998, 0.8304, 0.4102, 0.3769, 0.8304, 0.4102, 0.3769, 0.8304, 0.4102, 0.3769, 0.8304, 0.4102, 0.3769, -0.2313, 0.3953, 0.889, -0.2313, 0.3953, 0.889, -0.2313, 0.3953, 0.889, -0.2313, 0.3953, 0.889, -0.8847, 0.3961, -0.2459, -0.8847, 0.3961, -0.2459, -0.8847, 0.3961, -0.2459, -0.8847, 0.3961, -0.2459, 0.01507, -0.01668, -0.9997, 0.01507, -0.01668, -0.9997, 0.01507, -0.01668, -0.9997, 0.01507, -0.01668, -0.9997, -0.9135, -0.1637, -0.3725, -0.9135, -0.1637, -0.3725, -0.9135, -0.1637, -0.3725, -0.9135, -0.1637, -0.3725, -0.327, -0.1489, 0.9332, -0.327, -0.1489, 0.9332, -0.327, -0.1489, 0.9332, -0.327, -0.1489, 0.9332, 0.9071, -0.01783, 0.4206, 0.9071, -0.01783, 0.4206, 0.9071, -0.01783, 0.4206, 0.9071, -0.01783, 0.4206, 0.505, 0.1622, -0.8478, 0.505, 0.1622, -0.8478, 0.505, 0.1622, -0.8478, 0.505, 0.1622, -0.8478, 0.878, 0.1202, 0.4633, 0.878, 0.1202, 0.4633, 0.878, 0.1202, 0.4633, 0.878, 0.1202, 0.4633, -0.2738, 0.08819, 0.9577, -0.2738, 0.08819, 0.9577, -0.2738, 0.08819, 0.9577, -0.2738, 0.08819, 0.9577, -0.9393, 0.1161, -0.323, -0.9393, 0.1161, -0.323, -0.9393, 0.1161, -0.323, -0.9393, 0.1161, -0.323, -0.09538, -0.4772, 0.8736, -0.09538, -0.4772, 0.8736, -0.09538, -0.4772, 0.8736, -0.09538, -0.4772, 0.8736, 0.8691, -0.483, 0.107, 0.8691, -0.483, 0.107, 0.8691, -0.483, 0.107, 0.8691, -0.483, 0.107, -0.7505, 0.4577, -0.4768, -0.7505, 0.4577, -0.4768, -0.7505, 0.4577, -0.4768, -0.7505, 0.4577, -0.4768, -0.8716, -0.4411, -0.2139, -0.8716, -0.4411, -0.2139, -0.8716, -0.4411, -0.2139, -0.8716, -0.4411, -0.2139, 0.9987, 0.01975, -0.04769, 0.9987, 0.01975, -0.04769, 0.9987, 0.01975, -0.04769, 0.9987, 0.01975, -0.04769, 0.144, -0.1904, 0.9711, 0.144, -0.1904, 0.9711, 0.144, -0.1904, 0.9711, 0.144, -0.1904, 0.9711, -0.9819, -0.1652, 0.09266, -0.9819, -0.1652, 0.09266, -0.9819, -0.1652, 0.09266, -0.9819, -0.1652, 0.09266, 0.4225, -0.004303, -0.9063, 0.4225, -0.004303, -0.9063, 0.4225, -0.004303, -0.9063, 0.4225, -0.004303, -0.9063, 0.4753, 0.1959, -0.8577, 0.4753, 0.1959, -0.8577, 0.4753, 0.1959, -0.8577, 0.4753, 0.1959, -0.8577, -0.9832, -0.05079, 0.1756, -0.9832, -0.05079, 0.1756, -0.9832, -0.05079, 0.1756, -0.9832, -0.05079, 0.1756, 0.2758, 0.01573, 0.9611, 0.2758, 0.01573, 0.9611, 0.2758, 0.01573, 0.9611, 0.2758, 0.01573, 0.9611, 0.9742, 0.09912, -0.2029, 0.9742, 0.09912, -0.2029, 0.9742, 0.09912, -0.2029, 0.9742, 0.09912, -0.2029, 0.884, 0.05225, 0.4646, 0.884, 0.05225, 0.4646, 0.884, 0.05225, 0.4646, 0.884, 0.05225, 0.4646, -0.337, -0.02594, 0.9411, -0.337, -0.02594, 0.9411, -0.337, -0.02594, 0.9411, -0.337, -0.02594, 0.9411, -0.925, 0.01524, -0.3798, -0.925, 0.01524, -0.3798, -0.925, 0.01524, -0.3798, -0.925, 0.01524, -0.3798, -0.1433, 0.167, -0.9755, -0.1433, 0.167, -0.9755, -0.1433, 0.167, -0.9755, -0.1433, 0.167, -0.9755, -0.9294, 0.2721, -0.2494, -0.9294, 0.2721, -0.2494, -0.9294, 0.2721, -0.2494, -0.9294, 0.2721, -0.2494, -0.207, 0.2872, 0.9352, -0.207, 0.2872, 0.9352, -0.207, 0.2872, 0.9352, -0.207, 0.2872, 0.9352, 0.8468, 0.3005, 0.4389, 0.8468, 0.3005, 0.4389, 0.8468, 0.3005, 0.4389, 0.8468, 0.3005, 0.4389, 0.4407, 0.2033, -0.8743, 0.4407, 0.2033, -0.8743, 0.4407, 0.2033, -0.8743, 0.4407, 0.2033, -0.8743, -0.2444, 0.1922, -0.9504, -0.2444, 0.1922, -0.9504, -0.2444, 0.1922, -0.9504, -0.2444, 0.1922, -0.9504, 0.9241, 0.2557, -0.2839, 0.9241, 0.2557, -0.2839, 0.9241, 0.2557, -0.2839, 0.9241, 0.2557, -0.2839, 0.3488, 0.2948, 0.8896, 0.3488, 0.2948, 0.8896, 0.3488, 0.2948, 0.8896, 0.3488, 0.2948, 0.8896, -0.9088, 0.2516, 0.3329, -0.9088, 0.2516, 0.3329, -0.9088, 0.2516, 0.3329, -0.9088, 0.2516, 0.3329, -0.7727, -0.6322, -0.05651, -0.7727, -0.6322, -0.05651, -0.7727, -0.6322, -0.05651, -0.7727, -0.6322, -0.05651, -0.8017, 0.533, 0.2706, -0.8017, 0.533, 0.2706, -0.8017, 0.533, 0.2706, -0.8017, 0.533, 0.2706, -0.03754, -0.4036, 0.9142, -0.03754, -0.4036, 0.9142, -0.03754, -0.4036, 0.9142, -0.03754, -0.4036, 0.9142, 0.4498, 0.3087, -0.8381, 0.4498, 0.3087, -0.8381, 0.4498, 0.3087, -0.8381, 0.4498, 0.3087, -0.8381, 0.6097, -0.7851, -0.1093, 0.6097, -0.7851, -0.1093, 0.6097, -0.7851, -0.1093, 0.6097, -0.7851, -0.1093, 0.902, -0.3793, 0.2065, 0.902, -0.3793, 0.2065, 0.902, -0.3793, 0.2065, 0.902, -0.3793, 0.2065, 0.23, 0.3898, 0.8917, 0.23, 0.3898, 0.8917, 0.23, 0.3898, 0.8917, 0.23, 0.3898, 0.8917, 0.1499, -0.4018, -0.9034, 0.1499, -0.4018, -0.9034, 0.1499, -0.4018, -0.9034, 0.1499, -0.4018, -0.9034, -0.3337, 0.7043, -0.6266, -0.3337, 0.7043, -0.6266, -0.3337, 0.7043, -0.6266, -0.3337, 0.7043, -0.6266, 0.8186, 0.5203, -0.2432, 0.8186, 0.5203, -0.2432, 0.8186, 0.5203, -0.2432, 0.8186, 0.5203, -0.2432, 0.1664, -0.3507, -0.9216, 0.1664, -0.3507, -0.9216, 0.1664, -0.3507, -0.9216, 0.1664, -0.3507, -0.9216, -0.3954, 0.4827, 0.7815, -0.3954, 0.4827, 0.7815, -0.3954, 0.4827, 0.7815, -0.3954, 0.4827, 0.7815, 0.7982, -0.5858, 0.1407, 0.7982, -0.5858, 0.1407, 0.7982, -0.5858, 0.1407, 0.7982, -0.5858, 0.1407, 0.8219, 0.4, 0.4056, 0.8219, 0.4, 0.4056, 0.8219, 0.4, 0.4056, 0.8219, 0.4, 0.4056, -0.9254, -0.3789, 0.01181, -0.9254, -0.3789, 0.01181, -0.9254, -0.3789, 0.01181, -0.9254, -0.3789, 0.01181, -0.2905, 0.5774, -0.763, -0.2905, 0.5774, -0.763, -0.2905, 0.5774, -0.763, -0.2905, 0.5774, -0.763, -0.06875, -0.5932, -0.8021, -0.06875, -0.5932, -0.8021, -0.06875, -0.5932, -0.8021, -0.06875, -0.5932, -0.8021, -0.8128, -0.5805, 0.04873, -0.8128, -0.5805, 0.04873, -0.8128, -0.5805, 0.04873, -0.8128, -0.5805, 0.04873, 0.2034, -0.474, -0.8567, 0.2034, -0.474, -0.8567, 0.2034, -0.474, -0.8567, 0.2034, -0.474, -0.8567, 0.1509, -0.7124, 0.6854, 0.1509, -0.7124, 0.6854, 0.1509, -0.7124, 0.6854, 0.1509, -0.7124, 0.6854, -0.6006, 0.7192, 0.3493, -0.6006, 0.7192, 0.3493, -0.6006, 0.7192, 0.3493, -0.6006, 0.7192, 0.3493, 0.3647, 0.4965, 0.7877, 0.3647, 0.4965, 0.7877, 0.3647, 0.4965, 0.7877, 0.3647, 0.4965, 0.7877, 0.3626, 0.4035, -0.84, 0.3626, 0.4035, -0.84, 0.3626, 0.4035, -0.84, 0.3626, 0.4035, -0.84, 0.7495, 0.6398, -0.1699, 0.7495, 0.6398, -0.1699, 0.7495, 0.6398, -0.1699, 0.7495, 0.6398, -0.1699, -0.7767, 0.5313, -0.3383, -0.7767, 0.5313, -0.3383, -0.7767, 0.5313, -0.3383, -0.7767, 0.5313, -0.3383, 0.814, 0.5197, 0.2596, 0.814, 0.5197, 0.2596, 0.814, 0.5197, 0.2596, 0.814, 0.5197, 0.2596, -0.0769, -0.5976, 0.7981, -0.0769, -0.5976, 0.7981, -0.0769, -0.5976, 0.7981, -0.0769, -0.5976, 0.7981, -0.2724, 0.5541, 0.7866, -0.2724, 0.5541, 0.7866, -0.2724, 0.5541, 0.7866, -0.2724, 0.5541, 0.7866, 0.1543, -0.9362, -0.3158, 0.1543, -0.9362, -0.3158, 0.1543, -0.9362, -0.3158, -0.2059, -0.9419, 0.2655, -0.2059, -0.9419, 0.2655, -0.2059, -0.9419, 0.2655, 0.4831, -0.01065, 0.8755, 0.4831, -0.01065, 0.8755, 0.4831, -0.01065, 0.8755, 0.3502, 0.8093, -0.4717, 0.3502, 0.8093, -0.4717, 0.3502, 0.8093, -0.4717, 0.4609, 0.2891, 0.8391, 0.4609, 0.2891, 0.8391, 0.4609, 0.2891, 0.8391, -0.05804, -0.7035, -0.7083, -0.05804, -0.7035, -0.7083, -0.05804, -0.7035, -0.7083, -0.5055, 0.361, -0.7837, -0.5055, 0.361, -0.7837, -0.5055, 0.361, -0.7837, 0.08526, 0.8562, -0.5096, 0.08526, 0.8562, -0.5096, 0.08526, 0.8562, -0.5096, 0.3311, -0.9221, -0.2004, 0.3311, -0.9221, -0.2004, 0.3311, -0.9221, -0.2004, 0.1327, -0.7783, 0.6137, 0.1327, -0.7783, 0.6137, 0.1327, -0.7783, 0.6137, -0.3903, 0.4115, -0.8236, -0.3903, 0.4115, -0.8236, -0.3903, 0.4115, -0.8236, -0.2074, -0.8623, 0.4619, -0.2074, -0.8623, 0.4619, -0.2074, -0.8623, 0.4619, -0.5346, 0.2572, 0.805, -0.5346, 0.2572, 0.805, -0.5346, 0.2572, 0.805, -0.4977, 0.8473, -0.1855, -0.4977, 0.8473, -0.1855, -0.4977, 0.8473, -0.1855, -0.2493, -0.001629, -0.9684, -0.2493, -0.001629, -0.9684, -0.2493, -0.001629, -0.9684, -0.03444, -0.8233, 0.5665, -0.03444, -0.8233, 0.5665, -0.03444, -0.8233, 0.5665, -0.8514, -0.01341, -0.5244, -0.8514, -0.01341, -0.5244, -0.8514, -0.01341, -0.5244, -0.7923, -0.3758, -0.4808, -0.7923, -0.3758, -0.4808, -0.7923, -0.3758, -0.4808, -0.5267, -0.3028, 0.7943, -0.5267, -0.3028, 0.7943, -0.5267, -0.3028, 0.7943, -0.4757, -0.8749, -0.09083, -0.4757, -0.8749, -0.09083, -0.4757, -0.8749, -0.09083, -0.7231, 0.09797, 0.6838, -0.7231, 0.09797, 0.6838, -0.7231, 0.09797, 0.6838, -0.8363, 0.4518, 0.3106, -0.8363, 0.4518, 0.3106, -0.8363, 0.4518, 0.3106, -0.913, 0.307, 0.2687, -0.913, 0.307, 0.2687, -0.913, 0.307, 0.2687, -0.8997, -0.4348, 0.03849, -0.8997, -0.4348, 0.03849, -0.8997, -0.4348, 0.03849, -0.8425, 0.06037, 0.5353, -0.8425, 0.06037, 0.5353, -0.8425, 0.06037, 0.5353, -0.7971, -0.3223, 0.5106, -0.7971, -0.3223, 0.5106, -0.7971, -0.3223, 0.5106, -0.8569, -0.2405, 0.4559, -0.8569, -0.2405, 0.4559, -0.8569, -0.2405, 0.4559, -0.4771, 0.2163, 0.8518, -0.4771, 0.2163, 0.8518, -0.4771, 0.2163, 0.8518, -0.6396, -0.7631, 0.09323, -0.6396, -0.7631, 0.09323, -0.6396, -0.7631, 0.09323, -0.6349, 0.4881, -0.5989, -0.6349, 0.4881, -0.5989, -0.6349, 0.4881, -0.5989, -0.5882, -0.5295, -0.6113, -0.5882, -0.5295, -0.6113, -0.5882, -0.5295, -0.6113, -0.6337, 0.2065, -0.7455, -0.6337, 0.2065, -0.7455, -0.6337, 0.2065, -0.7455, -0.5329, 0.1894, -0.8247, -0.5329, 0.1894, -0.8247, -0.5329, 0.1894, -0.8247, -0.6355, 0.2425, -0.733, -0.6355, 0.2425, -0.733, -0.6355, 0.2425, -0.733, -0.1677, -0.9503, 0.2625, -0.1677, -0.9503, 0.2625, -0.1677, -0.9503, 0.2625, -0.2306, -0.3235, -0.9177, -0.2306, -0.3235, -0.9177, -0.2306, -0.3235, -0.9177, -0.4164, 0.6773, -0.6065, -0.4164, 0.6773, -0.6065, -0.4164, 0.6773, -0.6065, -0.4921, -0.2045, -0.8462, -0.4921, -0.2045, -0.8462, -0.4921, -0.2045, -0.8462, -0.5168, 0.6763, -0.5249, -0.5168, 0.6763, -0.5249, -0.5168, 0.6763, -0.5249, -0.03822, -0.9884, 0.1467, -0.03822, -0.9884, 0.1467, -0.03822, -0.9884, 0.1467, -0.3516, 0.9352, -0.04239, -0.3516, 0.9352, -0.04239, -0.3516, 0.9352, -0.04239, 0.1832, -0.6142, -0.7676, 0.1832, -0.6142, -0.7676, 0.1832, -0.6142, -0.7676, 0.2901, -0.9532, -0.08577, 0.2901, -0.9532, -0.08577, 0.2901, -0.9532, -0.08577, 0.2699, -0.9624, -0.03173, 0.2699, -0.9624, -0.03173, 0.2699, -0.9624, -0.03173, 0.2208, 0.9505, 0.2188, 0.2208, 0.9505, 0.2188, 0.2208, 0.9505, 0.2188, 0.3469, -0.8307, 0.4354, 0.3469, -0.8307, 0.4354, 0.3469, -0.8307, 0.4354, -0.0652, 0.3744, -0.925, -0.0652, 0.3744, -0.925, -0.0652, 0.3744, -0.925, -0.2173, -0.9686, -0.1206, -0.2173, -0.9686, -0.1206, -0.2173, -0.9686, -0.1206, 0.00899, -0.9964, -0.08452, 0.00899, -0.9964, -0.08452, 0.00899, -0.9964, -0.08452, 0.01908, -0.5674, -0.8233, 0.01908, -0.5674, -0.8233, 0.01908, -0.5674, -0.8233, 0.7234, 0.4016, -0.5616, 0.7234, 0.4015, -0.5616, 0.7234, 0.4015, -0.5616, 0.6941, 0.2818, -0.6624, 0.6941, 0.2818, -0.6624, 0.6941, 0.2818, -0.6624, 0.5206, -0.4938, -0.6966, 0.5206, -0.4938, -0.6966, 0.5206, -0.4938, -0.6966, 0.9112, 0.4049, 0.07617, 0.9112, 0.4049, 0.07617, 0.9112, 0.4049, 0.07617, 0.684, 0.4293, 0.5897, 0.684, 0.4293, 0.5897, 0.684, 0.4293, 0.5897, 0.6964, -0.7176, -0.008404, 0.6964, -0.7176, -0.008404, 0.6964, -0.7176, -0.008404, 0.9513, -0.2676, -0.153, 0.9513, -0.2676, -0.153, 0.9513, -0.2676, -0.153, 0.9769, 0.01901, 0.2129, 0.9769, 0.01901, 0.2129, 0.9769, 0.01901, 0.2129, 0.7079, -0.6771, -0.201, 0.7079, -0.6771, -0.201, 0.7079, -0.6771, -0.201, 0.3454, -0.9245, 0.161, 0.3454, -0.9245, 0.161, 0.3454, -0.9245, 0.161, 0.8302, -0.07308, -0.5527, 0.8302, -0.07308, -0.5527, 0.8302, -0.07308, -0.5527, 0.6189, -0.7779, 0.1089, 0.6189, -0.7779, 0.1089, 0.6189, -0.7779, 0.1089, 0.5914, 0.7395, 0.3216, 0.5914, 0.7395, 0.3216, 0.5914, 0.7395, 0.3216, 0.3812, -0.861, -0.3367, 0.3812, -0.861, -0.3367, 0.3812, -0.861, -0.3367, 0.5601, 0.2576, -0.7874, 0.5601, 0.2576, -0.7874, 0.5601, 0.2576, -0.7874, 0.1691, -0.918, -0.3586, 0.1691, -0.918, -0.3586, 0.1691, -0.918, -0.3586, 0.2295, -0.9533, 0.1963, 0.2295, -0.9533, 0.1963, 0.2295, -0.9533, 0.1963, 0.5491, 0.5963, 0.5856, 0.5491, 0.5963, 0.5856, 0.5491, 0.5963, 0.5856, 0.4528, 0.8734, 0.1796, 0.4528, 0.8734, 0.1796, 0.4528, 0.8734, 0.1796, 0.09973, -0.961, -0.2581, 0.09973, -0.961, -0.2581, 0.09973, -0.961, -0.2581, 0.5376, 0.7995, -0.2682, 0.5376, 0.7995, -0.2682, 0.5376, 0.7995, -0.2682, 0.7675, 0.5862, -0.2594, 0.7675, 0.5862, -0.2594, 0.7675, 0.5862, -0.2594, 0.8613, 0.4972, 0.105, 0.8613, 0.4972, 0.105, 0.8613, 0.4972, 0.105, 0.8574, 0.5052, 0.09845, 0.8574, 0.5052, 0.09845, 0.8574, 0.5052, 0.09845, 0.0775, -0.5969, 0.7986, 0.0775, -0.5969, 0.7986, 0.0775, -0.5969, 0.7986, 0.4076, 0.5438, 0.7336, 0.4076, 0.5438, 0.7336, 0.4076, 0.5438, 0.7336, 0.05721, -0.4059, 0.9121, 0.05721, -0.4059, 0.9121, 0.05721, -0.4059, 0.9121, 0.04642, -0.9902, 0.1317, 0.04642, -0.9902, 0.1317, 0.04642, -0.9902, 0.1317, 0.00923, -0.03191, -0.9994, 0.00923, -0.03191, -0.9994, 0.00923, -0.03191, -0.9994, -0.1978, -0.3196, 0.9267, -0.1978, -0.3196, 0.9267, -0.1978, -0.3196, 0.9267, -0.003025, -0.2452, 0.9695, -0.003025, -0.2452, 0.9695, -0.003025, -0.2452, 0.9695, 0.0003936, -0.2394, 0.9709, 0.0003936, -0.2394, 0.9709, 0.0003936, -0.2394, 0.9709, 0.09973, -0.9948, -0.01827, 0.09973, -0.9948, -0.01827, 0.09973, -0.9948, -0.01827, -0.4206, -0.8275, -0.3719, -0.4206, -0.8275, -0.3719, -0.4206, -0.8275, -0.3719, -0.7178, -0.6882, 0.1054, -0.7178, -0.6882, 0.1054, -0.7178, -0.6882, 0.1054, -0.6837, -0.7288, 0.0368, -0.6837, -0.7288, 0.0368, -0.6837, -0.7288, 0.0368, -0.7178, -0.6909, -0.08614, -0.7178, -0.6909, -0.08614, -0.7178, -0.6909, -0.08614, -0.7718, 0.6346, -0.04053, -0.7718, 0.6346, -0.04053, -0.7718, 0.6346, -0.04053, -0.566, -0.8106, 0.1503, -0.566, -0.8106, 0.1503, -0.566, -0.8106, 0.1503, -0.6342, -0.7719, -0.04426, -0.6342, -0.7719, -0.04426, -0.6342, -0.7719, -0.04426, -0.7682, 0.2518, 0.5886, -0.7682, 0.2518, 0.5886, -0.7682, 0.2518, 0.5886, -0.6895, 0.3837, 0.6142, -0.6895, 0.3837, 0.6142, -0.6895, 0.3837, 0.6142, -0.8544, -0.3986, 0.3332, -0.8544, -0.3986, 0.3332, -0.8544, -0.3986, 0.3332, -0.8761, -0.4821, -0.007298, -0.8761, -0.4821, -0.007298, -0.8761, -0.4821, -0.007298, -0.9788, 0.1554, -0.1336, -0.9788, 0.1554, -0.1336, -0.9788, 0.1554, -0.1336, -0.9533, 0.1859, -0.2379, -0.9533, 0.1859, -0.2379, -0.9533, 0.1859, -0.2379, -0.9323, -0.2766, 0.2331, -0.9323, -0.2766, 0.2331, -0.9323, -0.2766, 0.2331, -0.6647, 0.2656, 0.6983, -0.6647, 0.2656, 0.6983, -0.6647, 0.2656, 0.6983, -0.5361, 0.7343, 0.4164, -0.5361, 0.7343, 0.4164, -0.5361, 0.7343, 0.4164, -0.4253, -0.1348, 0.8949, -0.4253, -0.1348, 0.8949, -0.4253, -0.1348, 0.8949, -0.5476, 0.5592, 0.6225, -0.5476, 0.5592, 0.6225, -0.5476, 0.5592, 0.6225, -0.8115, 0.5021, -0.2988, -0.8115, 0.5021, -0.2988, -0.8115, 0.5021, -0.2988, -0.854, -0.2154, -0.4736, -0.854, -0.2154, -0.4736, -0.854, -0.2154, -0.4736, -0.9105, -0.2086, -0.3569, -0.9105, -0.2086, -0.3569, -0.9105, -0.2086, -0.3569, -0.7852, 0.6023, 0.1439, -0.7852, 0.6023, 0.1439, -0.7852, 0.6023, 0.1439, -0.4399, 0.5215, 0.7311, -0.4399, 0.5215, 0.7311, -0.4399, 0.5215, 0.7311, -0.1526, -0.9517, -0.2663, -0.1526, -0.9517, -0.2663, -0.1526, -0.9517, -0.2663, -0.4401, 0.8212, 0.3632, -0.4401, 0.8212, 0.3632, -0.4401, 0.8212, 0.3632, -0.5534, 0.1284, 0.8229, -0.5534, 0.1284, 0.8229, -0.5534, 0.1284, 0.8229, 0.09114, -0.8825, -0.4614, 0.09114, -0.8825, -0.4614, 0.09114, -0.8825, -0.4614, -0.3513, 0.3935, 0.8496, -0.3513, 0.3935, 0.8496, -0.3513, 0.3935, 0.8496, -0.3513, 0.3935, 0.8496, 0.159, -0.9871, -0.01629, 0.159, -0.9871, -0.01629, 0.159, -0.9871, -0.01629, -0.03057, -0.9467, 0.3206, -0.03057, -0.9467, 0.3206, -0.03057, -0.9467, 0.3206, -0.1892, -0.24, -0.9522, -0.1892, -0.24, -0.9522, -0.1892, -0.24, -0.9522, -0.05926, 0.9947, -0.08451, -0.05926, 0.9947, -0.08451, -0.05926, 0.9947, -0.08451, 0.1545, 0.5104, -0.8459, 0.1545, 0.5104, -0.8459, 0.1545, 0.5104, -0.8459, 0.3482, -0.8738, 0.3395, 0.3482, -0.8738, 0.3395, 0.3482, -0.8738, 0.3395, 0.3658, -0.8605, 0.3547, 0.3658, -0.8605, 0.3547, 0.3658, -0.8605, 0.3547, -0.06142, 0.2077, 0.9763, -0.06142, 0.2077, 0.9763, -0.06142, 0.2077, 0.9763, 0.05018, 0.8244, 0.5637, 0.05018, 0.8244, 0.5637, 0.05018, 0.8244, 0.5637, -0.1933, -0.9108, 0.3649, -0.1933, -0.9108, 0.3649, -0.1933, -0.9108, 0.3649, -0.2586, -0.9546, -0.1478, -0.2586, -0.9546, -0.1478, -0.2586, -0.9546, -0.1478, 0.003683, 0.5961, 0.8029, 0.003683, 0.5961, 0.8029, 0.003683, 0.5961, 0.8029, 0.04876, 0.8273, 0.5597, 0.04876, 0.8273, 0.5597, 0.04876, 0.8273, 0.5597, 0.1206, 0.8703, -0.4775, 0.1206, 0.8703, -0.4775, 0.1206, 0.8703, -0.4775, -0.2992, -0.8722, 0.387, -0.2992, -0.8722, 0.387, -0.2992, -0.8722, 0.387, 0.247, 0.4592, -0.8533, 0.247, 0.4592, -0.8533, 0.247, 0.4592, -0.8533, 0.7234, 0.4015, -0.5616, 0.7234, 0.4015, -0.5617, 0.7234, 0.4015, -0.5616, 0.9279, 0.2191, -0.3017, 0.9279, 0.2191, -0.3017, 0.9279, 0.2191, -0.3017, 0.9655, -0.1409, -0.2189, 0.9655, -0.1409, -0.2189, 0.9655, -0.1409, -0.2189, 0.939, -0.2091, -0.2731, 0.939, -0.2091, -0.2731, 0.939, -0.2091, -0.2731, 0.5516, -0.02958, 0.8336, 0.5516, -0.02958, 0.8336, 0.5516, -0.02958, 0.8336, 0.6951, -0.697, -0.1762, 0.6951, -0.697, -0.1762, 0.6951, -0.697, -0.1762, 0.7021, 0.4021, 0.5876, 0.7021, 0.4021, 0.5876, 0.7021, 0.4021, 0.5876, 0.6066, -0.226, 0.7622, 0.6066, -0.226, 0.7622, 0.6066, -0.226, 0.7622, 0.691, 0.4543, 0.5623, 0.691, 0.4543, 0.5623, 0.691, 0.4543, 0.5623, 0.6939, -0.6975, -0.1789, 0.6939, -0.6975, -0.1789, 0.6939, -0.6975, -0.1789, 0.9472, 0.2009, 0.2501, 0.9472, 0.2009, 0.2501, 0.9472, 0.2009, 0.2501, 0.8892, -0.2491, 0.3838, 0.8892, -0.2491, 0.3838, 0.8892, -0.2491, 0.3838, 0.2652, -0.9233, 0.2777, 0.2652, -0.9233, 0.2777, 0.2652, -0.9233, 0.2777, 0.3102, -0.5991, 0.7382, 0.3102, -0.5991, 0.7382, 0.3102, -0.5991, 0.7382, 0.3308, -0.09075, -0.9393, 0.3308, -0.09075, -0.9393, 0.3308, -0.09075, -0.9393, 0.2902, -0.3857, -0.8758, 0.2902, -0.3857, -0.8758, 0.2902, -0.3857, -0.8758, 0.4654, 0.5388, -0.7022, 0.4654, 0.5388, -0.7022, 0.4654, 0.5388, -0.7022, 0.5143, 0.6028, 0.61, 0.5143, 0.6028, 0.61, 0.5143, 0.6028, 0.61, 0.434, 0.3094, 0.8461, 0.434, 0.3094, 0.8461, 0.434, 0.3094, 0.8461, 0.262, 0.5961, -0.7589, 0.262, 0.5961, -0.7589, 0.262, 0.5961, -0.7589, -0.4449, 0.3097, -0.8403, -0.4449, 0.3097, -0.8403, -0.4449, 0.3097, -0.8403, -0.02647, 0.7448, 0.6667, -0.02647, 0.7448, 0.6667, -0.02647, 0.7448, 0.6667, 0.1555, 0.4615, -0.8734, 0.1555, 0.4615, -0.8734, 0.1555, 0.4615, -0.8734, 0.1555, 0.4615, -0.8734, 0.7527, 0.6584, -0.009579, 0.7527, 0.6584, -0.009579, 0.7527, 0.6584, -0.009579, 0.7527, 0.6584, -0.009579, 0.1638, -0.6587, 0.7344, 0.1638, -0.6587, 0.7344, 0.1638, -0.6587, 0.7344, 0.1638, -0.6587, 0.7344, -0.6114, 0.7186, 0.3314, -0.6114, 0.7186, 0.3314, -0.6114, 0.7186, 0.3314, -0.6114, 0.7186, 0.3314, 0.3169, 0.881, 0.3513, 0.3169, 0.881, 0.3513, 0.3169, 0.881, 0.3513, 0.3169, 0.881, 0.3513, 0.4517, 0.8746, -0.1761, 0.4517, 0.8746, -0.1761, 0.4517, 0.8746, -0.1761, 0.4517, 0.8746, -0.1761, -0.6104, 0.7661, -0.2012, -0.6104, 0.7661, -0.2012, -0.6104, 0.7661, -0.2012, -0.6104, 0.7661, -0.2012, -0.3096, 0.8861, 0.345, -0.3096, 0.8861, 0.345, -0.3096, 0.8861, 0.345, -0.3096, 0.8861, 0.345, -0.1345, 0.4828, 0.8653, -0.1345, 0.4828, 0.8653, -0.1345, 0.4828, 0.8653, -0.1345, 0.4828, 0.8653, 0.0918, -0.6416, 0.7615, 0.0918, -0.6416, 0.7615, 0.0918, -0.6416, 0.7615, 0.0918, -0.6416, 0.7615, -0.7718, -0.6217, -0.1338, -0.7718, -0.6217, -0.1338, -0.7718, -0.6217, -0.1338, -0.7718, -0.6217, -0.1338, 0.6242, -0.7726, -0.1162, 0.6242, -0.7726, -0.1162, 0.6242, -0.7726, -0.1162, 0.6242, -0.7726, -0.1162, 0.07893, -0.3826, -0.9206, 0.07893, -0.3826, -0.9206, 0.07893, -0.3826, -0.9206, 0.07893, -0.3826, -0.9206, 0.2445, 0.3983, 0.8841, 0.2445, 0.3983, 0.8841, 0.2445, 0.3983, 0.8841, 0.2445, 0.3983, 0.8841, 0.8418, 0.5394, -0.02131, 0.8418, 0.5394, -0.02131, 0.8418, 0.5394, -0.02131, 0.8418, 0.5394, -0.02131, -0.8466, 0.5245, -0.08991, -0.8466, 0.5245, -0.08991, -0.8466, 0.5245, -0.08991, -0.8466, 0.5245, -0.08991, -0.3297, 0.6615, -0.6736, -0.3297, 0.6615, -0.6736, -0.3297, 0.6615, -0.6736, -0.3297, 0.6615, -0.6736, 0.8542, -0.5062, -0.119, 0.8542, -0.5062, -0.119, 0.8542, -0.5062, -0.119, 0.8542, -0.5062, -0.119, -0.7737, -0.5923, 0.2249, -0.7737, -0.5923, 0.2249, -0.7737, -0.5923, 0.2249, -0.7737, -0.5923, 0.2249, 0.03223, -0.4318, -0.9014, 0.03223, -0.4318, -0.9014, 0.03223, -0.4318, -0.9014, 0.03223, -0.4318, -0.9014])] * 3)])

# ---- objects
ob_lowpoly_tree_01 = bpy.data.objects.new('LowPoly Tree 01', me_plane_plane_001)

# ---- transforms, parenting, visibility, modifiers, constraints
ob_lowpoly_tree_01.location = (0.0, 0.0, 0.0)
ob_lowpoly_tree_01.rotation_euler = (1.571, -0.0, 0.0)
ob_lowpoly_tree_01.scale = (0.1846, 0.1846, 0.1846)
ob_lowpoly_tree_01.lineart.crease_threshold = 0.0

# ---- collection membership
col_collection_1.objects.link(ob_lowpoly_tree_01)

# ---- scene / render settings (as saved in the file)
scene.frame_start = 1; scene.frame_end = 250; scene.frame_set(1)
scene.render.engine = 'BLENDER_EEVEE_NEXT'
scene.render.resolution_percentage = 50
scene.render.dither_intensity = 0.0
scene.cycles.use_denoising = False
scene.cycles.samples = 128
scene.cycles.sampling_pattern = 'TABULATED_SOBOL'
scene.cycles.light_sampling_threshold = 0.0
scene.cycles.use_adaptive_sampling = False
scene.cycles.use_light_tree = False
scene.cycles.blur_glossy = 0.0
scene.cycles.sample_clamp_indirect = 0.0
scene.view_settings.view_transform = 'Standard'
bpy.context.view_layer.update()

# ---- added for rendering (the .blend has no active camera and no usable light): camera, sun
cam_auto = bpy.data.cameras.new('AutoCamera')
cam_auto.lens = 50.0
cam_auto.sensor_width = 36.0
cam_auto.clip_end = 1000.0
ob_auto_camera = bpy.data.objects.new('AutoCamera', cam_auto)
scene.collection.objects.link(ob_auto_camera)
ob_auto_camera.location = (2.5204, -3.07373, 3.05253)
ob_auto_camera.rotation_euler = (1.09748, -7.21219e-08, 0.694738)
scene.camera = ob_auto_camera
light_auto_sun = bpy.data.lights.new('AutoSun', 'SUN')
light_auto_sun.energy = 3.0
light_auto_sun.angle = 0.0523599
ob_auto_sun = bpy.data.objects.new('AutoSun', light_auto_sun)
scene.collection.objects.link(ob_auto_sun)
ob_auto_sun.rotation_euler = (0.872665, 0.174533, 0.523599)
bpy.context.view_layer.update()
